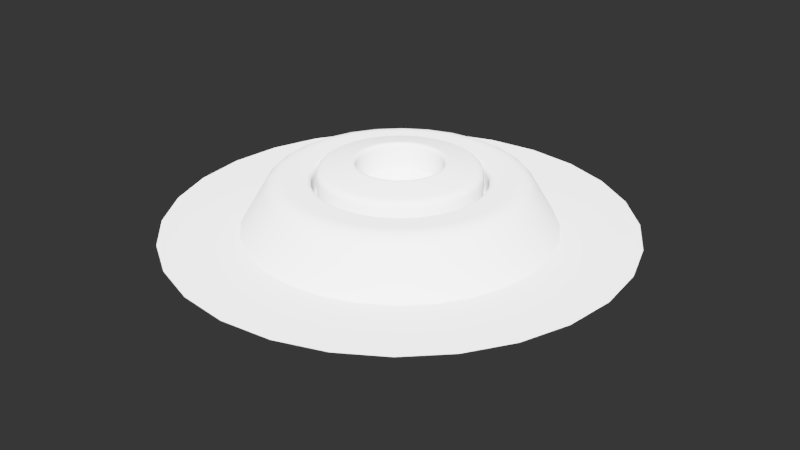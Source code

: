 # Source: 021.blend  (saved by Blender 2.79.0; exported with 4.5.12 LTS)
import bpy
from mathutils import Matrix  # noqa: F401  (used for matrix-valued properties, if any)

bpy.ops.wm.read_factory_settings(use_empty=True)
scene = bpy.context.scene
scene.name = 'Scene'

# ---- collections
col_collection_1 = bpy.data.collections.new('Collection 1'); scene.collection.children.link(col_collection_1)

# ---- node groups
ng_auto_smooth = bpy.data.node_groups.new('Auto Smooth', 'GeometryNodeTree')
_s = ng_auto_smooth.interface.new_socket(name='Geometry', in_out='OUTPUT', socket_type='NodeSocketGeometry')
_s = ng_auto_smooth.interface.new_socket(name='Geometry', in_out='INPUT', socket_type='NodeSocketGeometry')
_s = ng_auto_smooth.interface.new_socket(name='Angle', in_out='INPUT', socket_type='NodeSocketFloat')
_s.subtype = 'ANGLE'
_s.min_value = 0.0
_s.max_value = 3.142
ng_auto_smooth.is_modifier = True
_N = ng_auto_smooth.nodes; _L = ng_auto_smooth.links
n0 = _N.new('NodeGroupOutput'); n0.name = 'Group Output'; n0.location = (480, -100)
n1 = _N.new('NodeGroupInput'); n1.name = 'Group Input'; n1.location = (-420, -300)
n2 = _N.new('NodeGroupInput'); n2.name = 'Group Input.001'; n2.location = (-60, -100)
n3 = _N.new('GeometryNodeSetShadeSmooth'); n3.name = 'Set Shade Smooth'; n3.location = (120, -100)
n3.domain = 'EDGE'
n4 = _N.new('GeometryNodeSetShadeSmooth'); n4.name = 'Set Shade Smooth.001'; n4.location = (300, -100)
n5 = _N.new('GeometryNodeInputMeshEdgeAngle'); n5.name = 'Edge Angle'; n5.location = (-420, -220)
n6 = _N.new('GeometryNodeInputEdgeSmooth'); n6.name = 'Is Edge Smooth'; n6.location = (-60, -160)
n7 = _N.new('GeometryNodeInputShadeSmooth'); n7.name = 'Is Face Smooth'; n7.location = (-240, -340)
n8 = _N.new('FunctionNodeBooleanMath'); n8.name = 'Boolean Math'; n8.location = (-60, -220)
n9 = _N.new('FunctionNodeCompare'); n9.name = 'Compare'; n9.location = (-240, -180)
n9.operation = 'LESS_EQUAL'
_L.new(n5.outputs[0], n9.inputs[0])
_L.new(n4.outputs[0], n0.inputs[0])
_L.new(n1.outputs[1], n9.inputs[1])
_L.new(n9.outputs[0], n8.inputs[0])
_L.new(n7.outputs[0], n8.inputs[1])
_L.new(n2.outputs[0], n3.inputs[0])
_L.new(n6.outputs[0], n3.inputs[1])
_L.new(n3.outputs[0], n4.inputs[0])
_L.new(n8.outputs[0], n3.inputs[2])
n0.is_active_output = True

# ---- world
world_world = bpy.data.worlds.new('World'); scene.world = world_world
world_world.use_nodes = True; world_world.node_tree.nodes.clear()
_N = world_world.node_tree.nodes; _L = world_world.node_tree.links
n0 = _N.new('ShaderNodeBackground'); n0.name = 'Background'; n0.location = (630, 254)
n0.inputs[0].default_value = (0.003936, 0.003936, 0.003936, 1.0)
n1 = _N.new('ShaderNodeOutputWorld'); n1.name = 'World Output'; n1.location = (890, 246)
_L.new(n0.outputs[0], n1.inputs[0])
n1.is_active_output = True
world_world.color = (0.05088, 0.05088, 0.05088)
world_world.use_sun_shadow = False
world_world.sun_shadow_jitter_overblur = 0.0
world_world.cycles.sampling_method = 'MANUAL'

# ---- meshes
me_plane_151 = bpy.data.meshes.new('Plane.151')
me_plane_151.from_pydata([(-0.7697, -7.573e-06, 0.0), (0.7698, -7.573e-06, 0.0), (5.72e-05, -0.7698, 0.0), (-0.1736, -0.7499, 0.0), (-0.3353, -0.6929, 0.0), (-0.4803, -0.6015, 0.0), (-0.6015, -0.4804, 0.0), (-0.6928, -0.3354, 0.0), (-0.7499, -0.1734, 0.0), (0.75, -0.1734, 0.0), (0.6929, -0.3354, 0.0), (0.6016, -0.4804, 0.0), (0.4804, -0.6015, 0.0), (0.3354, -0.6929, 0.0), (0.1737, -0.7499, 0.0), (5.72e-05, 0.7698, 0.0), (0.1737, 0.7499, 0.0), (0.3354, 0.6929, 0.0), (0.4804, 0.6015, 0.0), (0.6016, 0.4803, 0.0), (0.6929, 0.3354, 0.0), (0.75, 0.1734, 0.0), (-0.7499, 0.1734, 0.0), (-0.6928, 0.3354, 0.0), (-0.6015, 0.4803, 0.0), (-0.4803, 0.6015, 0.0), (-0.3353, 0.6929, 0.0), (-0.1736, 0.7499, 0.0), (5.719e-05, -7.594e-06, 0.0), (0.498, -0.1154, 0.0), (0.5112, -7.468e-06, 0.0), (0.4791, 0.169, 0.0), (-0.05775, 0.5045, 0.0), (-0.5045, 0.05768, 0.0), (0.1157, 0.4979, 0.0), (0.2709, 0.4298, 0.0), (0.3995, 0.319, 0.0), (-0.1691, -0.479, 0.0), (5.718e-05, -0.5111, 0.0), (-0.3189, -0.3994, 0.0), (-0.4297, -0.2709, 0.0), (-0.4979, -0.1154, 0.0), (0.1692, -0.479, 0.0), (0.319, -0.3994, 0.0), (0.4298, -0.2709, 0.0), (-0.46, 0.2227, 0.0), (-0.3592, 0.3592, 0.0), (-0.2227, 0.4601, 0.0), (0.2492, -0.02868, 0.0), (0.217, 0.1207, 0.0), (0.01444, 0.2475, 0.0), (-0.2491, 0.02866, 0.0), (0.1339, 0.2123, 0.0), (-0.04184, -0.2445, 0.0), (-0.1576, -0.1974, 0.0), (-0.2291, -0.09561, 0.0), (0.08385, -0.2366, 0.0), (0.185, -0.1656, 0.0), (-0.2023, 0.1438, 0.0), (-0.11, 0.2273, 0.0)], [], [(30, 29, 9, 1), (31, 30, 1, 21), (32, 15, 27), (33, 22, 0), (32, 34, 16, 15), (34, 35, 17, 16), (35, 18, 17), (35, 36, 19, 18), (36, 31, 20, 19), (31, 21, 20), (38, 37, 3, 2), (37, 4, 3), (37, 39, 5, 4), (39, 40, 6, 5), (40, 7, 6), (40, 41, 8, 7), (42, 14, 13), (43, 42, 13, 12), (44, 43, 12, 11), (44, 11, 10), (29, 44, 10, 9), (41, 33, 0, 8), (33, 45, 23, 22), (45, 46, 24, 23), (46, 25, 24), (46, 47, 26, 25), (47, 32, 27, 26), (42, 38, 2, 14), (48, 29, 30), (49, 48, 30, 31), (50, 34, 32), (50, 52, 35, 34), (52, 49, 36, 35), (49, 31, 36), (53, 37, 38), (53, 54, 39, 37), (54, 55, 40, 39), (55, 41, 40), (57, 56, 42, 43), (57, 43, 44), (48, 57, 44, 29), (55, 51, 33, 41), (51, 58, 45, 33), (58, 46, 45), (58, 59, 47, 46), (59, 50, 32, 47), (56, 53, 38, 42), (28, 48, 49), (28, 52, 50), (28, 49, 52), (28, 54, 53), (28, 55, 54), (28, 56, 57), (28, 57, 48), (28, 51, 55), (28, 58, 51), (28, 59, 58), (28, 50, 59), (28, 53, 56)])
me_plane_151.use_remesh_preserve_volume = False
me_plane_151.use_remesh_preserve_attributes = False
me_plane_151.use_mirror_vertex_groups = False
me_plane_151.update()
me_plane_152 = bpy.data.meshes.new('Plane.152')
me_plane_152.from_pydata([(-0.6988, -2.602e-08, 0.0), (0.6988, 1.159e-08, 0.0), (1.215e-08, -0.6988, 0.0), (-0.1577, -0.6808, 0.0), (-0.3045, -0.629, 0.0), (-0.4361, -0.5461, 0.0), (-0.5461, -0.4361, 0.0), (-0.629, -0.3045, 0.0), (-0.6808, -0.1574, 0.0), (0.6808, -0.1574, 0.0), (0.629, -0.3045, 0.0), (0.5461, -0.4361, 0.0), (0.4361, -0.5461, 0.0), (0.3045, -0.629, 0.0), (0.1577, -0.6808, 0.0), (-4.426e-08, 0.6988, 0.0), (0.1577, 0.6808, 0.0), (0.3045, 0.629, 0.0), (0.4361, 0.5461, 0.0), (0.5461, 0.4361, 0.0), (0.629, 0.3045, 0.0), (0.6808, 0.1574, 0.0), (-0.6808, 0.1574, 0.0), (-0.629, 0.3045, 0.0), (-0.5461, 0.4361, 0.0), (-0.4361, 0.5461, 0.0), (-0.3045, 0.629, 0.0), (-0.1577, 0.6808, 0.0), (-0.2031, -0.4193, 0.0), (-0.2908, -0.3641, 0.0), (-0.4193, -0.2031, 0.0), (-0.4539, -0.1052, 0.0), (0.4193, -0.2031, 0.0), (0.3641, -0.2908, 0.0), (0.2031, 0.4193, 0.0), (0.3641, 0.2908, 0.0), (0.4539, 0.1052, 0.0), (-0.3641, 0.2908, 0.0), (-0.2908, 0.3641, 0.0), (-0.2776, 0.0, 0.1504), (-0.2553, 0.0, 0.1282), (-8.347e-09, -0.2776, 0.1504), (-7.795e-09, -0.2553, 0.1282), (-0.2486, -0.05798, 0.1282), (-0.2703, -0.063, 0.1504), (-0.2297, -0.1114, 0.1282), (-0.2498, -0.1211, 0.1504), (-0.1995, -0.1594, 0.1282), (-0.2169, -0.1733, 0.1504), (-0.1594, -0.1995, 0.1282), (-0.1733, -0.2169, 0.1504), (-0.1114, -0.2297, 0.1282), (-0.1211, -0.2498, 0.1504), (-0.05799, -0.2486, 0.1282), (-0.06301, -0.2703, 0.1504), (0.2776, 0.0, 0.1504), (0.2553, 0.0, 0.1282), (0.05799, -0.2486, 0.1282), (0.06301, -0.2703, 0.1504), (0.1211, -0.2498, 0.1504), (0.1114, -0.2297, 0.1282), (0.1733, -0.2169, 0.1504), (0.1594, -0.1995, 0.1282), (0.2169, -0.1733, 0.1504), (0.1995, -0.1594, 0.1282), (0.2498, -0.1211, 0.1504), (0.2297, -0.1114, 0.1282), (0.2703, -0.063, 0.1504), (0.2486, -0.05798, 0.1282), (1.261e-08, 0.2553, 0.1282), (1.298e-08, 0.2776, 0.1504), (0.2486, 0.05798, 0.1282), (0.2703, 0.063, 0.1504), (0.2297, 0.1114, 0.1282), (0.2498, 0.1211, 0.1504), (0.2169, 0.1733, 0.1504), (0.1995, 0.1594, 0.1282), (0.1594, 0.1995, 0.1282), (0.1733, 0.2169, 0.1504), (0.1114, 0.2297, 0.1282), (0.1211, 0.2498, 0.1504), (0.05799, 0.2486, 0.1282), (0.06301, 0.2703, 0.1504), (-0.05799, 0.2486, 0.1282), (-0.06301, 0.2703, 0.1504), (-0.1114, 0.2297, 0.1282), (-0.1211, 0.2498, 0.1504), (-0.1594, 0.1995, 0.1282), (-0.1733, 0.2169, 0.1504), (-0.1995, 0.1594, 0.1282), (-0.2169, 0.1733, 0.1504), (-0.2297, 0.1114, 0.1282), (-0.2498, 0.1211, 0.1504), (-0.2703, 0.063, 0.1504), (-0.2486, 0.05798, 0.1282), (0.1995, 0.1594, 0.0904), (0.1821, 0.1454, 0.06826), (0.2097, 0.1017, 0.06824), (0.2297, 0.1114, 0.0904), (0.2269, 0.05296, 0.06824), (0.2486, 0.05798, 0.09039), (-7.565e-09, -0.2553, 0.09039), (-6.284e-09, -0.233, 0.06826), (-0.05297, -0.2269, 0.06824), (-0.05799, -0.2486, 0.09039), (-0.1017, -0.2097, 0.06824), (-0.1114, -0.2297, 0.0904), (-0.1454, -0.1821, 0.06825), (-0.1594, -0.1995, 0.0904), (-0.1821, -0.1454, 0.06826), (-0.1995, -0.1594, 0.0904), (-0.2097, -0.1017, 0.06824), (-0.2297, -0.1114, 0.0904), (-0.2269, -0.05296, 0.06824), (-0.2486, -0.05798, 0.09039), (0.1114, -0.2297, 0.0904), (0.1017, -0.2097, 0.06824), (0.05297, -0.2269, 0.06824), (0.05799, -0.2486, 0.09039), (0.1594, -0.1995, 0.0904), (0.1454, -0.1821, 0.06825), (0.1995, -0.1594, 0.0904), (0.1821, -0.1454, 0.06826), (0.2297, -0.1114, 0.0904), (0.2097, -0.1017, 0.06824), (0.2486, -0.05798, 0.09039), (0.2269, -0.05296, 0.06824), (0.2553, 0.0, 0.09038), (0.233, 0.0, 0.06827), (-0.2486, 0.05798, 0.09039), (-0.2269, 0.05296, 0.06824), (-0.2097, 0.1017, 0.06824), (-0.2297, 0.1114, 0.0904), (-0.1821, 0.1454, 0.06826), (-0.1995, 0.1594, 0.0904), (-0.1454, 0.1821, 0.06825), (-0.1594, 0.1995, 0.0904), (-0.1017, 0.2097, 0.06824), (-0.1114, 0.2297, 0.0904), (-0.05297, 0.2269, 0.06824), (-0.05799, 0.2486, 0.09039), (-0.2553, 0.0, 0.09038), (-0.233, 0.0, 0.06827), (1.244e-08, 0.233, 0.06826), (1.284e-08, 0.2553, 0.09039), (0.05297, 0.2269, 0.06824), (0.05799, 0.2486, 0.09039), (0.1017, 0.2097, 0.06824), (0.1114, 0.2297, 0.0904), (0.1454, 0.1821, 0.06825), (0.1594, 0.1995, 0.0904), (0.2301, 0.1116, 0.1343), (0.2312, 0.1121, 0.1394), (0.2332, 0.1131, 0.1435), (0.236, 0.1144, 0.1465), (0.2397, 0.1162, 0.1487), (0.2442, 0.1184, 0.15), (0.249, 0.05807, 0.1343), (0.2503, 0.05836, 0.1394), (0.2524, 0.05885, 0.1435), (0.2554, 0.05955, 0.1465), (0.2594, 0.06046, 0.1487), (0.2643, 0.06161, 0.15), (0.2557, 0.0, 0.1343), (0.257, 0.0, 0.1394), (0.2591, 0.0, 0.1434), (0.2622, 0.0, 0.1465), (0.2663, 0.0, 0.1487), (0.2714, 0.0, 0.15), (0.249, -0.05807, 0.1343), (0.2503, -0.05836, 0.1394), (0.2524, -0.05885, 0.1435), (0.2554, -0.05955, 0.1465), (0.2594, -0.06046, 0.1487), (0.2643, -0.06161, 0.15), (0.2301, -0.1116, 0.1343), (0.2312, -0.1121, 0.1394), (0.2332, -0.1131, 0.1435), (0.236, -0.1144, 0.1465), (0.2397, -0.1162, 0.1487), (0.2442, -0.1184, 0.15), (0.1998, -0.1596, 0.1343), (0.2008, -0.1604, 0.1394), (0.2025, -0.1618, 0.1435), (0.2049, -0.1637, 0.1465), (0.2081, -0.1663, 0.1487), (0.2121, -0.1694, 0.15), (0.1596, -0.1998, 0.1343), (0.1604, -0.2008, 0.1394), (0.1618, -0.2025, 0.1435), (0.1637, -0.2049, 0.1465), (0.1663, -0.2081, 0.1487), (0.1694, -0.2121, 0.15), (0.1116, -0.2301, 0.1343), (0.1121, -0.2312, 0.1394), (0.1131, -0.2332, 0.1435), (0.1144, -0.236, 0.1465), (0.1162, -0.2397, 0.1487), (0.1184, -0.2442, 0.15), (0.05808, -0.249, 0.1343), (0.05837, -0.2503, 0.1394), (0.05886, -0.2524, 0.1435), (0.05956, -0.2554, 0.1465), (0.06048, -0.2594, 0.1487), (0.06163, -0.2643, 0.15), (-7.839e-09, -0.2557, 0.1343), (-7.894e-09, -0.257, 0.1394), (-7.959e-09, -0.2591, 0.1434), (-8.036e-09, -0.2622, 0.1465), (-8.126e-09, -0.2663, 0.1487), (-8.229e-09, -0.2714, 0.15), (-0.05808, -0.249, 0.1343), (-0.05837, -0.2503, 0.1394), (-0.05886, -0.2524, 0.1435), (-0.05956, -0.2554, 0.1465), (-0.06048, -0.2594, 0.1487), (-0.06163, -0.2643, 0.15), (-0.1116, -0.2301, 0.1343), (-0.1121, -0.2312, 0.1394), (-0.1131, -0.2332, 0.1435), (-0.1144, -0.236, 0.1465), (-0.1162, -0.2397, 0.1487), (-0.1184, -0.2442, 0.15), (-0.1596, -0.1998, 0.1343), (-0.1604, -0.2008, 0.1394), (-0.1618, -0.2025, 0.1435), (-0.1637, -0.2049, 0.1465), (-0.1663, -0.2081, 0.1487), (-0.1694, -0.2121, 0.15), (-0.1998, -0.1596, 0.1343), (-0.2008, -0.1604, 0.1394), (-0.2025, -0.1618, 0.1435), (-0.2049, -0.1637, 0.1465), (-0.2081, -0.1663, 0.1487), (-0.2121, -0.1694, 0.15), (-0.2301, -0.1116, 0.1343), (-0.2312, -0.1121, 0.1394), (-0.2332, -0.1131, 0.1435), (-0.236, -0.1144, 0.1465), (-0.2397, -0.1162, 0.1487), (-0.2442, -0.1184, 0.15), (-0.249, -0.05807, 0.1343), (-0.2503, -0.05836, 0.1394), (-0.2524, -0.05885, 0.1435), (-0.2554, -0.05955, 0.1465), (-0.2594, -0.06046, 0.1487), (-0.2643, -0.06161, 0.15), (-0.2557, 0.0, 0.1343), (-0.257, 0.0, 0.1394), (-0.2591, 0.0, 0.1434), (-0.2622, 0.0, 0.1465), (-0.2663, 0.0, 0.1487), (-0.2714, 0.0, 0.15), (-0.249, 0.05807, 0.1343), (-0.2503, 0.05836, 0.1394), (-0.2524, 0.05885, 0.1435), (-0.2554, 0.05955, 0.1465), (-0.2594, 0.06046, 0.1487), (-0.2643, 0.06161, 0.15), (-0.2301, 0.1116, 0.1343), (-0.2312, 0.1121, 0.1394), (-0.2332, 0.1131, 0.1435), (-0.236, 0.1144, 0.1465), (-0.2397, 0.1162, 0.1487), (-0.2442, 0.1184, 0.15), (-0.1998, 0.1596, 0.1343), (-0.2008, 0.1604, 0.1394), (-0.2025, 0.1618, 0.1435), (-0.2049, 0.1637, 0.1465), (-0.2081, 0.1663, 0.1487), (-0.2121, 0.1694, 0.15), (-0.1596, 0.1998, 0.1343), (-0.1604, 0.2008, 0.1394), (-0.1618, 0.2025, 0.1435), (-0.1637, 0.2049, 0.1465), (-0.1663, 0.2081, 0.1487), (-0.1694, 0.2121, 0.15), (-0.1116, 0.2301, 0.1343), (-0.1121, 0.2312, 0.1394), (-0.1131, 0.2332, 0.1435), (-0.1144, 0.236, 0.1465), (-0.1162, 0.2397, 0.1487), (-0.1184, 0.2442, 0.15), (-0.05808, 0.249, 0.1343), (-0.05837, 0.2503, 0.1394), (-0.05886, 0.2524, 0.1435), (-0.05956, 0.2554, 0.1465), (-0.06048, 0.2594, 0.1487), (-0.06163, 0.2643, 0.15), (1.258e-08, 0.2557, 0.1343), (1.258e-08, 0.257, 0.1394), (1.261e-08, 0.2591, 0.1434), (1.266e-08, 0.2622, 0.1465), (1.274e-08, 0.2663, 0.1487), (1.284e-08, 0.2714, 0.15), (0.05808, 0.249, 0.1343), (0.05837, 0.2503, 0.1394), (0.05886, 0.2524, 0.1435), (0.05956, 0.2554, 0.1465), (0.06048, 0.2594, 0.1487), (0.06163, 0.2643, 0.15), (0.1116, 0.2301, 0.1343), (0.1121, 0.2312, 0.1394), (0.1131, 0.2332, 0.1435), (0.1144, 0.236, 0.1465), (0.1162, 0.2397, 0.1487), (0.1184, 0.2442, 0.15), (0.1596, 0.1998, 0.1343), (0.1604, 0.2008, 0.1394), (0.1618, 0.2025, 0.1435), (0.1637, 0.2049, 0.1465), (0.1663, 0.2081, 0.1487), (0.1694, 0.2121, 0.15), (0.1998, 0.1596, 0.1343), (0.2008, 0.1604, 0.1394), (0.2025, 0.1618, 0.1435), (0.2049, 0.1637, 0.1465), (0.2081, 0.1663, 0.1487), (0.2121, 0.1694, 0.15), (0.1991, 0.1591, 0.08429), (0.1981, 0.1583, 0.07923), (0.1964, 0.1569, 0.07518), (0.194, 0.155, 0.07209), (0.1908, 0.1525, 0.06993), (0.1869, 0.1493, 0.06867), (0.1591, 0.1991, 0.08429), (0.1583, 0.1981, 0.07923), (0.1569, 0.1964, 0.07517), (0.155, 0.194, 0.07209), (0.1525, 0.1908, 0.06993), (0.1493, 0.1869, 0.06867), (0.1112, 0.2294, 0.08429), (0.1106, 0.2282, 0.07922), (0.1097, 0.2263, 0.07517), (0.1083, 0.2235, 0.07208), (0.1066, 0.2198, 0.06992), (0.1043, 0.2152, 0.06865), (0.0579, 0.2482, 0.08428), (0.05761, 0.247, 0.07922), (0.05712, 0.2449, 0.07517), (0.05642, 0.2418, 0.07208), (0.0555, 0.2379, 0.06992), (0.05436, 0.2329, 0.06866), (1.227e-08, 0.2549, 0.08428), (1.087e-08, 0.2536, 0.07923), (9.244e-09, 0.2514, 0.07518), (7.988e-09, 0.2483, 0.07209), (7.703e-09, 0.2442, 0.06994), (8.986e-09, 0.2391, 0.06867), (-0.0579, 0.2482, 0.08428), (-0.05761, 0.247, 0.07922), (-0.05712, 0.2449, 0.07517), (-0.05642, 0.2418, 0.07208), (-0.0555, 0.2379, 0.06992), (-0.05436, 0.2329, 0.06866), (-0.1112, 0.2294, 0.08429), (-0.1106, 0.2282, 0.07922), (-0.1097, 0.2263, 0.07517), (-0.1083, 0.2235, 0.07208), (-0.1066, 0.2198, 0.06992), (-0.1043, 0.2152, 0.06865), (-0.1591, 0.1991, 0.08429), (-0.1583, 0.1981, 0.07923), (-0.1569, 0.1964, 0.07517), (-0.155, 0.194, 0.07209), (-0.1525, 0.1908, 0.06993), (-0.1493, 0.1869, 0.06867), (-0.1991, 0.1591, 0.08429), (-0.1981, 0.1583, 0.07923), (-0.1964, 0.1569, 0.07518), (-0.194, 0.155, 0.07209), (-0.1908, 0.1525, 0.06993), (-0.1869, 0.1493, 0.06867), (-0.2294, 0.1112, 0.08429), (-0.2282, 0.1106, 0.07922), (-0.2263, 0.1097, 0.07516), (-0.2235, 0.1083, 0.07207), (-0.2198, 0.1066, 0.06992), (-0.2152, 0.1043, 0.06865), (-0.2482, 0.05788, 0.08428), (-0.247, 0.0576, 0.07922), (-0.2449, 0.05711, 0.07517), (-0.2418, 0.05641, 0.07208), (-0.2379, 0.05549, 0.06992), (-0.2329, 0.05434, 0.06866), (-0.2549, 0.0, 0.08428), (-0.2536, 0.0, 0.07923), (-0.2514, 0.0, 0.07518), (-0.2483, 0.0, 0.0721), (-0.2442, 0.0, 0.06994), (-0.2391, 0.0, 0.06868), (-0.2482, -0.05788, 0.08428), (-0.247, -0.0576, 0.07922), (-0.2449, -0.05711, 0.07517), (-0.2418, -0.05641, 0.07208), (-0.2379, -0.05549, 0.06992), (-0.2329, -0.05434, 0.06866), (-0.2294, -0.1112, 0.08429), (-0.2282, -0.1106, 0.07922), (-0.2263, -0.1097, 0.07516), (-0.2235, -0.1083, 0.07207), (-0.2198, -0.1066, 0.06992), (-0.2152, -0.1043, 0.06865), (-0.1991, -0.1591, 0.08429), (-0.1981, -0.1583, 0.07923), (-0.1964, -0.1569, 0.07518), (-0.194, -0.155, 0.07209), (-0.1908, -0.1525, 0.06993), (-0.1869, -0.1493, 0.06867), (-0.1591, -0.1991, 0.08429), (-0.1583, -0.1981, 0.07923), (-0.1569, -0.1964, 0.07517), (-0.155, -0.194, 0.07209), (-0.1525, -0.1908, 0.06993), (-0.1493, -0.1869, 0.06867), (-0.1112, -0.2294, 0.08429), (-0.1106, -0.2282, 0.07922), (-0.1097, -0.2263, 0.07517), (-0.1083, -0.2235, 0.07208), (-0.1066, -0.2198, 0.06992), (-0.1043, -0.2152, 0.06865), (-0.0579, -0.2482, 0.08428), (-0.05761, -0.247, 0.07922), (-0.05712, -0.2449, 0.07517), (-0.05642, -0.2418, 0.07208), (-0.0555, -0.2379, 0.06992), (-0.05436, -0.2329, 0.06866), (-7.385e-09, -0.2549, 0.08428), (-7.007e-09, -0.2536, 0.07923), (-6.548e-09, -0.2514, 0.07518), (-6.128e-09, -0.2483, 0.07209), (-5.865e-09, -0.2442, 0.06994), (-5.877e-09, -0.2391, 0.06867), (0.0579, -0.2482, 0.08428), (0.05761, -0.247, 0.07922), (0.05712, -0.2449, 0.07517), (0.05642, -0.2418, 0.07208), (0.0555, -0.2379, 0.06992), (0.05436, -0.2329, 0.06866), (0.1112, -0.2294, 0.08429), (0.1106, -0.2282, 0.07922), (0.1097, -0.2263, 0.07517), (0.1083, -0.2235, 0.07208), (0.1066, -0.2198, 0.06992), (0.1043, -0.2152, 0.06865), (0.1591, -0.1991, 0.08429), (0.1583, -0.1981, 0.07923), (0.1569, -0.1964, 0.07517), (0.155, -0.194, 0.07209), (0.1525, -0.1908, 0.06993), (0.1493, -0.1869, 0.06867), (0.1991, -0.1591, 0.08429), (0.1981, -0.1583, 0.07923), (0.1964, -0.1569, 0.07518), (0.194, -0.155, 0.07209), (0.1908, -0.1525, 0.06993), (0.1869, -0.1493, 0.06867), (0.2294, -0.1112, 0.08429), (0.2282, -0.1106, 0.07922), (0.2263, -0.1097, 0.07516), (0.2235, -0.1083, 0.07207), (0.2198, -0.1066, 0.06992), (0.2152, -0.1043, 0.06865), (0.2482, -0.05788, 0.08428), (0.247, -0.0576, 0.07922), (0.2449, -0.05711, 0.07517), (0.2418, -0.05641, 0.07208), (0.2379, -0.05549, 0.06992), (0.2329, -0.05434, 0.06866), (0.2549, 0.0, 0.08428), (0.2536, 0.0, 0.07923), (0.2514, 0.0, 0.07518), (0.2483, 0.0, 0.0721), (0.2442, 0.0, 0.06994), (0.2391, 0.0, 0.06868), (0.2482, 0.05788, 0.08428), (0.247, 0.0576, 0.07922), (0.2449, 0.05711, 0.07517), (0.2418, 0.05641, 0.07208), (0.2379, 0.05549, 0.06992), (0.2329, 0.05434, 0.06866), (0.2294, 0.1112, 0.08429), (0.2282, 0.1106, 0.07922), (0.2263, 0.1097, 0.07516), (0.2235, 0.1083, 0.07207), (0.2198, 0.1066, 0.06992), (0.2152, 0.1043, 0.06865), (-0.3288, -7.562e-07, 0.1537), (-0.466, 1.616e-06, 0.0), (-0.1053, -0.4539, 0.0), (-0.07463, -0.3202, 0.1538), (-0.3641, -0.2908, 0.0), (-0.2569, -0.2052, 0.1538), (-0.2958, -0.1435, 0.1538), (-0.3202, -0.07463, 0.1538), (0.4539, -0.1052, 0.0), (0.3202, -0.07463, 0.1538), (0.2958, -0.1435, 0.1538), (0.1435, -0.2958, 0.1538), (0.2031, -0.4193, 0.0), (0.2908, 0.3641, 0.0), (0.2052, 0.2569, 0.1538), (0.2569, 0.2052, 0.1538), (0.4193, 0.2031, 0.0), (0.2958, 0.1435, 0.1538), (0.3202, 0.07463, 0.1538), (-0.4193, 0.2031, 0.0), (-0.2958, 0.1435, 0.1538), (-0.2569, 0.2052, 0.1538), (-0.2052, 0.2569, 0.1538), (-0.1053, 0.4539, 0.0), (-0.07463, 0.3202, 0.1538), (8.289e-07, -0.3288, 0.1537), (-1.366e-06, -0.466, 0.0), (-0.1435, -0.2958, 0.1538), (-0.2052, -0.2569, 0.1538), (0.1053, -0.4539, 0.0), (0.07463, -0.3202, 0.1538), (0.2052, -0.2569, 0.1538), (0.2908, -0.3641, 0.0), (0.2569, -0.2052, 0.1538), (0.466, -1.598e-06, 0.0), (0.3288, 7.281e-07, 0.1537), (-0.3202, 0.07463, 0.1538), (-0.4539, 0.1052, 0.0), (-0.1435, 0.2958, 0.1538), (-0.2031, 0.4193, 0.0), (1.354e-06, 0.466, 0.0), (-8.093e-07, 0.3288, 0.1537), (0.07463, 0.3202, 0.1538), (0.1053, 0.4539, 0.0), (0.1435, 0.2958, 0.1538), (0.2438, 0.3051, 0.1269), (0.239, 0.2991, 0.1362), (0.2337, 0.2924, 0.1434), (0.2277, 0.2849, 0.1487), (0.221, 0.2766, 0.1522), (0.2135, 0.2673, 0.1538), (0.1704, 0.3514, 0.1269), (0.1671, 0.3445, 0.1362), (0.1633, 0.3368, 0.1434), (0.1591, 0.3282, 0.1487), (0.1545, 0.3185, 0.1522), (0.1493, 0.3078, 0.1538), (0.08857, 0.3804, 0.1269), (0.08685, 0.3729, 0.1362), (0.08493, 0.3646, 0.1434), (0.08277, 0.3552, 0.1487), (0.08035, 0.3448, 0.1522), (0.07765, 0.3331, 0.1538), (-7.004e-07, 0.3906, 0.1269), (-9.252e-07, 0.3829, 0.1361), (-1.066e-06, 0.3743, 0.1434), (-1.124e-06, 0.3647, 0.1487), (-1.1e-06, 0.354, 0.1522), (-9.948e-07, 0.3421, 0.1538), (-0.08857, 0.3804, 0.1269), (-0.08685, 0.3729, 0.1362), (-0.08493, 0.3646, 0.1434), (-0.08277, 0.3552, 0.1487), (-0.08035, 0.3448, 0.1522), (-0.07765, 0.3331, 0.1538), (-0.1704, 0.3514, 0.1269), (-0.1671, 0.3445, 0.1362), (-0.1633, 0.3368, 0.1434), (-0.1591, 0.3282, 0.1487), (-0.1545, 0.3185, 0.1522), (-0.1493, 0.3078, 0.1538), (-0.2438, 0.3051, 0.1269), (-0.239, 0.2991, 0.1362), (-0.2337, 0.2924, 0.1434), (-0.2277, 0.285, 0.1487), (-0.221, 0.2766, 0.1522), (-0.2135, 0.2673, 0.1538), (-0.3051, 0.2438, 0.1269), (-0.2991, 0.239, 0.1362), (-0.2924, 0.2337, 0.1434), (-0.285, 0.2277, 0.1487), (-0.2766, 0.221, 0.1522), (-0.2673, 0.2135, 0.1538), (-0.3514, 0.1704, 0.1269), (-0.3445, 0.1671, 0.1362), (-0.3368, 0.1633, 0.1434), (-0.3282, 0.1591, 0.1488), (-0.3185, 0.1545, 0.1522), (-0.3078, 0.1493, 0.1538), (-0.3804, 0.08856, 0.1269), (-0.3729, 0.08685, 0.1362), (-0.3646, 0.08493, 0.1434), (-0.3552, 0.08277, 0.1487), (-0.3448, 0.08036, 0.1522), (-0.3331, 0.07765, 0.1538), (-0.3906, -4.933e-07, 0.1269), (-0.3829, -7.514e-07, 0.1361), (-0.3743, -9.222e-07, 0.1434), (-0.3647, -1.007e-06, 0.1487), (-0.354, -1.007e-06, 0.1522), (-0.3421, -9.226e-07, 0.1538), (-0.3804, -0.08856, 0.1269), (-0.3729, -0.08685, 0.1362), (-0.3646, -0.08493, 0.1434), (-0.3552, -0.08277, 0.1487), (-0.3448, -0.08036, 0.1522), (-0.3331, -0.07765, 0.1538), (-0.3514, -0.1704, 0.1269), (-0.3445, -0.1671, 0.1362), (-0.3368, -0.1633, 0.1434), (-0.3282, -0.1591, 0.1488), (-0.3185, -0.1545, 0.1522), (-0.3078, -0.1493, 0.1538), (-0.3051, -0.2438, 0.1269), (-0.2991, -0.239, 0.1362), (-0.2924, -0.2337, 0.1434), (-0.285, -0.2277, 0.1487), (-0.2766, -0.221, 0.1522), (-0.2673, -0.2135, 0.1538), (-0.2438, -0.3051, 0.1269), (-0.239, -0.2991, 0.1362), (-0.2337, -0.2924, 0.1434), (-0.2277, -0.285, 0.1487), (-0.221, -0.2766, 0.1522), (-0.2135, -0.2673, 0.1538), (-0.1704, -0.3514, 0.1269), (-0.1671, -0.3445, 0.1362), (-0.1633, -0.3368, 0.1434), (-0.1591, -0.3282, 0.1487), (-0.1545, -0.3185, 0.1522), (-0.1493, -0.3078, 0.1538), (-0.08857, -0.3804, 0.1269), (-0.08685, -0.3729, 0.1362), (-0.08493, -0.3646, 0.1434), (-0.08277, -0.3552, 0.1487), (-0.08035, -0.3448, 0.1522), (-0.07765, -0.3331, 0.1538), (7.115e-07, -0.3906, 0.1269), (9.424e-07, -0.3829, 0.1362), (1.088e-06, -0.3743, 0.1434), (1.148e-06, -0.3647, 0.1487), (1.124e-06, -0.354, 0.1522), (1.018e-06, -0.3421, 0.1538), (0.08857, -0.3804, 0.1269), (0.08685, -0.3729, 0.1362), (0.08493, -0.3646, 0.1434), (0.08277, -0.3552, 0.1487), (0.08035, -0.3448, 0.1522), (0.07765, -0.3331, 0.1538), (0.1704, -0.3514, 0.1269), (0.1671, -0.3445, 0.1362), (0.1633, -0.3368, 0.1434), (0.1591, -0.3282, 0.1487), (0.1545, -0.3185, 0.1522), (0.1493, -0.3078, 0.1538), (0.2438, -0.3051, 0.1269), (0.239, -0.2991, 0.1362), (0.2337, -0.2924, 0.1434), (0.2277, -0.285, 0.1487), (0.221, -0.2766, 0.1522), (0.2135, -0.2673, 0.1538), (0.3051, -0.2438, 0.1269), (0.2991, -0.239, 0.1362), (0.2924, -0.2337, 0.1434), (0.2849, -0.2277, 0.1487), (0.2766, -0.221, 0.1522), (0.2673, -0.2135, 0.1538), (0.3514, -0.1704, 0.1269), (0.3445, -0.1671, 0.1362), (0.3368, -0.1633, 0.1434), (0.3282, -0.1591, 0.1488), (0.3185, -0.1545, 0.1522), (0.3078, -0.1493, 0.1538), (0.3804, -0.08856, 0.1269), (0.3729, -0.08685, 0.1362), (0.3646, -0.08493, 0.1434), (0.3552, -0.08277, 0.1487), (0.3448, -0.08036, 0.1522), (0.3331, -0.07765, 0.1538), (0.3906, 4.753e-07, 0.1269), (0.3829, 7.238e-07, 0.1361), (0.3743, 8.881e-07, 0.1434), (0.3647, 9.695e-07, 0.1487), (0.354, 9.692e-07, 0.1522), (0.3421, 8.884e-07, 0.1538), (0.3804, 0.08856, 0.1269), (0.3729, 0.08685, 0.1362), (0.3646, 0.08493, 0.1434), (0.3552, 0.08277, 0.1487), (0.3448, 0.08036, 0.1522), (0.3331, 0.07765, 0.1538), (0.3514, 0.1704, 0.1269), (0.3445, 0.1671, 0.1362), (0.3368, 0.1633, 0.1434), (0.3282, 0.1591, 0.1488), (0.3185, 0.1545, 0.1522), (0.3078, 0.1493, 0.1538), (0.3051, 0.2438, 0.1269), (0.2991, 0.239, 0.1362), (0.2924, 0.2337, 0.1434), (0.285, 0.2277, 0.1487), (0.2766, 0.221, 0.1522), (0.2673, 0.2135, 0.1538)], [], [(34, 500, 18, 17), (28, 29, 5, 4), (31, 488, 0, 8), (500, 35, 19, 18), (35, 503, 20, 19), (524, 506, 23, 22), (530, 34, 17, 16), (29, 491, 6, 5), (491, 30, 7, 6), (30, 31, 8, 7), (495, 32, 10, 9), (521, 495, 9, 1), (32, 33, 11, 10), (510, 527, 15, 27), (499, 516, 14, 13), (519, 499, 13, 12), (33, 519, 12, 11), (37, 38, 25, 24), (38, 526, 26, 25), (526, 510, 27, 26), (506, 37, 24, 23), (527, 530, 16, 15), (503, 36, 21, 20), (488, 524, 22, 0), (489, 28, 4, 3), (516, 513, 2, 14), (513, 489, 3, 2), (88, 86, 525, 509), (58, 41, 512, 517), (86, 84, 511, 525), (82, 80, 531, 529), (36, 521, 1, 21), (93, 92, 507, 523), (39, 93, 523, 487), (67, 65, 497, 496), (50, 48, 492, 515), (63, 61, 518, 520), (41, 54, 490, 512), (52, 50, 515, 514), (59, 58, 517, 498), (61, 59, 498, 518), (70, 82, 529, 528), (65, 63, 520, 497), (55, 67, 496, 522), (72, 55, 522, 505), (74, 72, 505, 504), (80, 78, 501, 531), (57, 60, 115, 118), (76, 77, 150, 95), (73, 76, 95, 98), (42, 57, 118, 101), (51, 53, 104, 106), (49, 51, 106, 108), (47, 49, 108, 110), (45, 47, 110, 112), (60, 62, 119, 115), (62, 64, 121, 119), (64, 66, 123, 121), (66, 68, 125, 123), (69, 83, 140, 144), (56, 71, 100, 127), (142, 113, 111, 109, 107, 105, 103, 102, 117, 116, 120, 122, 124, 126, 128, 99, 97, 96, 149, 147, 145, 143, 139, 137, 135, 133, 131, 130), (91, 94, 129, 132), (89, 91, 132, 134), (87, 89, 134, 136), (85, 87, 136, 138), (68, 56, 127, 125), (40, 43, 114, 141), (53, 42, 101, 104), (81, 69, 144, 146), (43, 45, 112, 114), (83, 85, 138, 140), (79, 81, 146, 148), (77, 79, 148, 150), (90, 88, 509, 508), (54, 52, 514, 490), (48, 46, 493, 492), (84, 70, 528, 511), (46, 44, 494, 493), (92, 90, 508, 507), (78, 75, 502, 501), (71, 73, 98, 100), (75, 74, 504, 502), (174, 180, 65, 67), (173, 179, 180, 174), (172, 178, 179, 173), (171, 177, 178, 172), (170, 176, 177, 171), (169, 175, 176, 170), (68, 66, 175, 169), (168, 174, 67, 55), (167, 173, 174, 168), (166, 172, 173, 167), (165, 171, 172, 166), (164, 170, 171, 165), (163, 169, 170, 164), (56, 68, 169, 163), (162, 168, 55, 72), (161, 167, 168, 162), (160, 166, 167, 161), (159, 165, 166, 160), (158, 164, 165, 159), (157, 163, 164, 158), (71, 56, 163, 157), (156, 162, 72, 74), (155, 161, 162, 156), (154, 160, 161, 155), (153, 159, 160, 154), (152, 158, 159, 153), (151, 157, 158, 152), (73, 71, 157, 151), (342, 348, 143, 145), (341, 347, 348, 342), (340, 346, 347, 341), (339, 345, 346, 340), (338, 344, 345, 339), (337, 343, 344, 338), (146, 144, 343, 337), (336, 342, 145, 147), (335, 341, 342, 336), (334, 340, 341, 335), (333, 339, 340, 334), (332, 338, 339, 333), (331, 337, 338, 332), (148, 146, 337, 331), (330, 336, 147, 149), (329, 335, 336, 330), (328, 334, 335, 329), (327, 333, 334, 328), (326, 332, 333, 327), (325, 331, 332, 326), (150, 148, 331, 325), (324, 330, 149, 96), (323, 329, 330, 324), (322, 328, 329, 323), (321, 327, 328, 322), (320, 326, 327, 321), (319, 325, 326, 320), (95, 150, 325, 319), (94, 40, 141, 129), (66, 64, 181, 175), (175, 181, 182, 176), (176, 182, 183, 177), (177, 183, 184, 178), (178, 184, 185, 179), (179, 185, 186, 180), (180, 186, 63, 65), (64, 62, 187, 181), (181, 187, 188, 182), (182, 188, 189, 183), (183, 189, 190, 184), (184, 190, 191, 185), (185, 191, 192, 186), (186, 192, 61, 63), (62, 60, 193, 187), (187, 193, 194, 188), (188, 194, 195, 189), (189, 195, 196, 190), (190, 196, 197, 191), (191, 197, 198, 192), (192, 198, 59, 61), (60, 57, 199, 193), (193, 199, 200, 194), (194, 200, 201, 195), (195, 201, 202, 196), (196, 202, 203, 197), (197, 203, 204, 198), (198, 204, 58, 59), (57, 42, 205, 199), (199, 205, 206, 200), (200, 206, 207, 201), (201, 207, 208, 202), (202, 208, 209, 203), (203, 209, 210, 204), (204, 210, 41, 58), (42, 53, 211, 205), (205, 211, 212, 206), (206, 212, 213, 207), (207, 213, 214, 208), (208, 214, 215, 209), (209, 215, 216, 210), (210, 216, 54, 41), (53, 51, 217, 211), (211, 217, 218, 212), (212, 218, 219, 213), (213, 219, 220, 214), (214, 220, 221, 215), (215, 221, 222, 216), (216, 222, 52, 54), (51, 49, 223, 217), (217, 223, 224, 218), (218, 224, 225, 219), (219, 225, 226, 220), (220, 226, 227, 221), (221, 227, 228, 222), (222, 228, 50, 52), (49, 47, 229, 223), (223, 229, 230, 224), (224, 230, 231, 225), (225, 231, 232, 226), (226, 232, 233, 227), (227, 233, 234, 228), (228, 234, 48, 50), (47, 45, 235, 229), (229, 235, 236, 230), (230, 236, 237, 231), (231, 237, 238, 232), (232, 238, 239, 233), (233, 239, 240, 234), (234, 240, 46, 48), (45, 43, 241, 235), (235, 241, 242, 236), (236, 242, 243, 237), (237, 243, 244, 238), (238, 244, 245, 239), (239, 245, 246, 240), (240, 246, 44, 46), (43, 40, 247, 241), (241, 247, 248, 242), (242, 248, 249, 243), (243, 249, 250, 244), (244, 250, 251, 245), (245, 251, 252, 246), (246, 252, 39, 44), (40, 94, 253, 247), (247, 253, 254, 248), (248, 254, 255, 249), (249, 255, 256, 250), (250, 256, 257, 251), (251, 257, 258, 252), (252, 258, 93, 39), (94, 91, 259, 253), (253, 259, 260, 254), (254, 260, 261, 255), (255, 261, 262, 256), (256, 262, 263, 257), (257, 263, 264, 258), (258, 264, 92, 93), (91, 89, 265, 259), (259, 265, 266, 260), (260, 266, 267, 261), (261, 267, 268, 262), (262, 268, 269, 263), (263, 269, 270, 264), (264, 270, 90, 92), (89, 87, 271, 265), (265, 271, 272, 266), (266, 272, 273, 267), (267, 273, 274, 268), (268, 274, 275, 269), (269, 275, 276, 270), (270, 276, 88, 90), (87, 85, 277, 271), (271, 277, 278, 272), (272, 278, 279, 273), (273, 279, 280, 274), (274, 280, 281, 275), (275, 281, 282, 276), (276, 282, 86, 88), (85, 83, 283, 277), (277, 283, 284, 278), (278, 284, 285, 279), (279, 285, 286, 280), (280, 286, 287, 281), (281, 287, 288, 282), (282, 288, 84, 86), (83, 69, 289, 283), (283, 289, 290, 284), (284, 290, 291, 285), (285, 291, 292, 286), (286, 292, 293, 287), (287, 293, 294, 288), (288, 294, 70, 84), (69, 81, 295, 289), (289, 295, 296, 290), (290, 296, 297, 291), (291, 297, 298, 292), (292, 298, 299, 293), (293, 299, 300, 294), (294, 300, 82, 70), (81, 79, 301, 295), (295, 301, 302, 296), (296, 302, 303, 297), (297, 303, 304, 298), (298, 304, 305, 299), (299, 305, 306, 300), (300, 306, 80, 82), (79, 77, 307, 301), (301, 307, 308, 302), (302, 308, 309, 303), (303, 309, 310, 304), (304, 310, 311, 305), (305, 311, 312, 306), (306, 312, 78, 80), (77, 76, 313, 307), (307, 313, 314, 308), (308, 314, 315, 309), (309, 315, 316, 310), (310, 316, 317, 311), (311, 317, 318, 312), (312, 318, 75, 78), (73, 151, 313, 76), (151, 152, 314, 313), (152, 153, 315, 314), (153, 154, 316, 315), (154, 155, 317, 316), (155, 156, 318, 317), (156, 74, 75, 318), (144, 140, 349, 343), (343, 349, 350, 344), (344, 350, 351, 345), (345, 351, 352, 346), (346, 352, 353, 347), (347, 353, 354, 348), (348, 354, 139, 143), (140, 138, 355, 349), (349, 355, 356, 350), (350, 356, 357, 351), (351, 357, 358, 352), (352, 358, 359, 353), (353, 359, 360, 354), (354, 360, 137, 139), (138, 136, 361, 355), (355, 361, 362, 356), (356, 362, 363, 357), (357, 363, 364, 358), (358, 364, 365, 359), (359, 365, 366, 360), (360, 366, 135, 137), (136, 134, 367, 361), (361, 367, 368, 362), (362, 368, 369, 363), (363, 369, 370, 364), (364, 370, 371, 365), (365, 371, 372, 366), (366, 372, 133, 135), (134, 132, 373, 367), (367, 373, 374, 368), (368, 374, 375, 369), (369, 375, 376, 370), (370, 376, 377, 371), (371, 377, 378, 372), (372, 378, 131, 133), (132, 129, 379, 373), (373, 379, 380, 374), (374, 380, 381, 375), (375, 381, 382, 376), (376, 382, 383, 377), (377, 383, 384, 378), (378, 384, 130, 131), (129, 141, 385, 379), (379, 385, 386, 380), (380, 386, 387, 381), (381, 387, 388, 382), (382, 388, 389, 383), (383, 389, 390, 384), (384, 390, 142, 130), (141, 114, 391, 385), (385, 391, 392, 386), (386, 392, 393, 387), (387, 393, 394, 388), (388, 394, 395, 389), (389, 395, 396, 390), (390, 396, 113, 142), (114, 112, 397, 391), (391, 397, 398, 392), (392, 398, 399, 393), (393, 399, 400, 394), (394, 400, 401, 395), (395, 401, 402, 396), (396, 402, 111, 113), (112, 110, 403, 397), (397, 403, 404, 398), (398, 404, 405, 399), (399, 405, 406, 400), (400, 406, 407, 401), (401, 407, 408, 402), (402, 408, 109, 111), (110, 108, 409, 403), (403, 409, 410, 404), (404, 410, 411, 405), (405, 411, 412, 406), (406, 412, 413, 407), (407, 413, 414, 408), (408, 414, 107, 109), (108, 106, 415, 409), (409, 415, 416, 410), (410, 416, 417, 411), (411, 417, 418, 412), (412, 418, 419, 413), (413, 419, 420, 414), (414, 420, 105, 107), (106, 104, 421, 415), (415, 421, 422, 416), (416, 422, 423, 417), (417, 423, 424, 418), (418, 424, 425, 419), (419, 425, 426, 420), (420, 426, 103, 105), (104, 101, 427, 421), (421, 427, 428, 422), (422, 428, 429, 423), (423, 429, 430, 424), (424, 430, 431, 425), (425, 431, 432, 426), (426, 432, 102, 103), (101, 118, 433, 427), (427, 433, 434, 428), (428, 434, 435, 429), (429, 435, 436, 430), (430, 436, 437, 431), (431, 437, 438, 432), (432, 438, 117, 102), (118, 115, 439, 433), (433, 439, 440, 434), (434, 440, 441, 435), (435, 441, 442, 436), (436, 442, 443, 437), (437, 443, 444, 438), (438, 444, 116, 117), (115, 119, 445, 439), (439, 445, 446, 440), (440, 446, 447, 441), (441, 447, 448, 442), (442, 448, 449, 443), (443, 449, 450, 444), (444, 450, 120, 116), (119, 121, 451, 445), (445, 451, 452, 446), (446, 452, 453, 447), (447, 453, 454, 448), (448, 454, 455, 449), (449, 455, 456, 450), (450, 456, 122, 120), (121, 123, 457, 451), (451, 457, 458, 452), (452, 458, 459, 453), (453, 459, 460, 454), (454, 460, 461, 455), (455, 461, 462, 456), (456, 462, 124, 122), (123, 125, 463, 457), (457, 463, 464, 458), (458, 464, 465, 459), (459, 465, 466, 460), (460, 466, 467, 461), (461, 467, 468, 462), (462, 468, 126, 124), (125, 127, 469, 463), (463, 469, 470, 464), (464, 470, 471, 465), (465, 471, 472, 466), (466, 472, 473, 467), (467, 473, 474, 468), (468, 474, 128, 126), (127, 100, 475, 469), (469, 475, 476, 470), (470, 476, 477, 471), (471, 477, 478, 472), (472, 478, 479, 473), (473, 479, 480, 474), (474, 480, 99, 128), (100, 98, 481, 475), (475, 481, 482, 476), (476, 482, 483, 477), (477, 483, 484, 478), (478, 484, 485, 479), (479, 485, 486, 480), (480, 486, 97, 99), (95, 319, 481, 98), (319, 320, 482, 481), (320, 321, 483, 482), (321, 322, 484, 483), (322, 323, 485, 484), (323, 324, 486, 485), (324, 96, 97, 486), (555, 561, 511, 528), (554, 560, 561, 555), (553, 559, 560, 554), (552, 558, 559, 553), (551, 557, 558, 552), (550, 556, 557, 551), (527, 510, 556, 550), (549, 555, 528, 529), (548, 554, 555, 549), (547, 553, 554, 548), (546, 552, 553, 547), (545, 551, 552, 546), (544, 550, 551, 545), (530, 527, 550, 544), (543, 549, 529, 531), (542, 548, 549, 543), (541, 547, 548, 542), (540, 546, 547, 541), (539, 545, 546, 540), (538, 544, 545, 539), (34, 530, 544, 538), (537, 543, 531, 501), (536, 542, 543, 537), (535, 541, 542, 536), (534, 540, 541, 535), (533, 539, 540, 534), (532, 538, 539, 533), (500, 34, 538, 532), (44, 39, 487, 494), (510, 526, 562, 556), (556, 562, 563, 557), (557, 563, 564, 558), (558, 564, 565, 559), (559, 565, 566, 560), (560, 566, 567, 561), (561, 567, 525, 511), (526, 38, 568, 562), (562, 568, 569, 563), (563, 569, 570, 564), (564, 570, 571, 565), (565, 571, 572, 566), (566, 572, 573, 567), (567, 573, 509, 525), (38, 37, 574, 568), (568, 574, 575, 569), (569, 575, 576, 570), (570, 576, 577, 571), (571, 577, 578, 572), (572, 578, 579, 573), (573, 579, 508, 509), (37, 506, 580, 574), (574, 580, 581, 575), (575, 581, 582, 576), (576, 582, 583, 577), (577, 583, 584, 578), (578, 584, 585, 579), (579, 585, 507, 508), (506, 524, 586, 580), (580, 586, 587, 581), (581, 587, 588, 582), (582, 588, 589, 583), (583, 589, 590, 584), (584, 590, 591, 585), (585, 591, 523, 507), (524, 488, 592, 586), (586, 592, 593, 587), (587, 593, 594, 588), (588, 594, 595, 589), (589, 595, 596, 590), (590, 596, 597, 591), (591, 597, 487, 523), (488, 31, 598, 592), (592, 598, 599, 593), (593, 599, 600, 594), (594, 600, 601, 595), (595, 601, 602, 596), (596, 602, 603, 597), (597, 603, 494, 487), (31, 30, 604, 598), (598, 604, 605, 599), (599, 605, 606, 600), (600, 606, 607, 601), (601, 607, 608, 602), (602, 608, 609, 603), (603, 609, 493, 494), (30, 491, 610, 604), (604, 610, 611, 605), (605, 611, 612, 606), (606, 612, 613, 607), (607, 613, 614, 608), (608, 614, 615, 609), (609, 615, 492, 493), (491, 29, 616, 610), (610, 616, 617, 611), (611, 617, 618, 612), (612, 618, 619, 613), (613, 619, 620, 614), (614, 620, 621, 615), (615, 621, 515, 492), (29, 28, 622, 616), (616, 622, 623, 617), (617, 623, 624, 618), (618, 624, 625, 619), (619, 625, 626, 620), (620, 626, 627, 621), (621, 627, 514, 515), (28, 489, 628, 622), (622, 628, 629, 623), (623, 629, 630, 624), (624, 630, 631, 625), (625, 631, 632, 626), (626, 632, 633, 627), (627, 633, 490, 514), (489, 513, 634, 628), (628, 634, 635, 629), (629, 635, 636, 630), (630, 636, 637, 631), (631, 637, 638, 632), (632, 638, 639, 633), (633, 639, 512, 490), (513, 516, 640, 634), (634, 640, 641, 635), (635, 641, 642, 636), (636, 642, 643, 637), (637, 643, 644, 638), (638, 644, 645, 639), (639, 645, 517, 512), (516, 499, 646, 640), (640, 646, 647, 641), (641, 647, 648, 642), (642, 648, 649, 643), (643, 649, 650, 644), (644, 650, 651, 645), (645, 651, 498, 517), (499, 519, 652, 646), (646, 652, 653, 647), (647, 653, 654, 648), (648, 654, 655, 649), (649, 655, 656, 650), (650, 656, 657, 651), (651, 657, 518, 498), (519, 33, 658, 652), (652, 658, 659, 653), (653, 659, 660, 654), (654, 660, 661, 655), (655, 661, 662, 656), (656, 662, 663, 657), (657, 663, 520, 518), (33, 32, 664, 658), (658, 664, 665, 659), (659, 665, 666, 660), (660, 666, 667, 661), (661, 667, 668, 662), (662, 668, 669, 663), (663, 669, 497, 520), (32, 495, 670, 664), (664, 670, 671, 665), (665, 671, 672, 666), (666, 672, 673, 667), (667, 673, 674, 668), (668, 674, 675, 669), (669, 675, 496, 497), (495, 521, 676, 670), (670, 676, 677, 671), (671, 677, 678, 672), (672, 678, 679, 673), (673, 679, 680, 674), (674, 680, 681, 675), (675, 681, 522, 496), (521, 36, 682, 676), (676, 682, 683, 677), (677, 683, 684, 678), (678, 684, 685, 679), (679, 685, 686, 680), (680, 686, 687, 681), (681, 687, 505, 522), (36, 503, 688, 682), (682, 688, 689, 683), (683, 689, 690, 684), (684, 690, 691, 685), (685, 691, 692, 686), (686, 692, 693, 687), (687, 693, 504, 505), (503, 35, 694, 688), (688, 694, 695, 689), (689, 695, 696, 690), (690, 696, 697, 691), (691, 697, 698, 692), (692, 698, 699, 693), (693, 699, 502, 504), (500, 532, 694, 35), (532, 533, 695, 694), (533, 534, 696, 695), (534, 535, 697, 696), (535, 536, 698, 697), (536, 537, 699, 698), (537, 501, 502, 699)])
me_plane_152.polygons.foreach_set('use_smooth', [True] * 673)
_k = set([(28, 29), (28, 489), (29, 491), (30, 31), (30, 491), (31, 488), (32, 33), (32, 495), (33, 519), (34, 500), (34, 530), (35, 500), (35, 503), (36, 503), (36, 521), (37, 38), (37, 506), (38, 526), (488, 524), (489, 513), (495, 521), (499, 516), (499, 519), (506, 524), (510, 526), (510, 527), (513, 516), (527, 530)])
me_plane_152.attributes.new('sharp_edge', 'BOOLEAN', 'EDGE').data.foreach_set('value', [ (min(e.vertices), max(e.vertices)) in _k for e in me_plane_152.edges])
me_plane_152.use_remesh_preserve_volume = False
me_plane_152.use_remesh_preserve_attributes = False
me_plane_152.use_mirror_vertex_groups = False
me_plane_152.update()
me_plane_153 = bpy.data.meshes.new('Plane.153')
me_plane_153.from_pydata([(-0.2403, 0.0, -0.1683), (-9.525e-09, -0.2403, -0.1683), (-0.234, -0.05449, -0.1683), (-0.2162, -0.1048, -0.1683), (-0.1877, -0.15, -0.1683), (-0.15, -0.1877, -0.1683), (-0.1048, -0.2162, -0.1683), (-0.05449, -0.234, -0.1683), (0.2403, 0.0, -0.1683), (0.05449, -0.234, -0.1683), (0.1048, -0.2162, -0.1683), (0.15, -0.1877, -0.1683), (0.1877, -0.15, -0.1683), (0.2162, -0.1048, -0.1683), (0.234, -0.05449, -0.1683), (7.999e-09, 0.2403, -0.1683), (0.234, 0.05449, -0.1683), (0.2162, 0.1048, -0.1683), (0.1877, 0.15, -0.1683), (0.15, 0.1877, -0.1683), (0.1048, 0.2162, -0.1683), (0.05449, 0.234, -0.1683), (-0.05449, 0.234, -0.1683), (-0.1048, 0.2162, -0.1683), (-0.15, 0.1877, -0.1683), (-0.1877, 0.15, -0.1683), (-0.2162, 0.1048, -0.1683), (-0.234, 0.05449, -0.1683), (9.96e-09, 0.1444, 0.04171), (8.823e-09, 0.1266, 0.02806), (0.02885, 0.1233, 0.02806), (0.03286, 0.1406, 0.04171), (0.05527, 0.114, 0.02806), (0.06302, 0.13, 0.04171), (0.07906, 0.09896, 0.02806), (0.09016, 0.1128, 0.04171), (0.09896, 0.07907, 0.02806), (0.1128, 0.09016, 0.04171), (0.114, 0.05527, 0.02806), (0.13, 0.06302, 0.04171), (0.1233, 0.02885, 0.02806), (0.1406, 0.03286, 0.04171), (-2e-09, -0.1444, 0.04171), (-2.204e-09, -0.1266, 0.02806), (-0.02885, -0.1233, 0.02806), (-0.03286, -0.1406, 0.04171), (-0.05527, -0.114, 0.02806), (-0.06302, -0.13, 0.04171), (-0.07906, -0.09896, 0.02806), (-0.09016, -0.1128, 0.04171), (-0.09896, -0.07907, 0.02806), (-0.1128, -0.09016, 0.04171), (-0.114, -0.05527, 0.02806), (-0.13, -0.06302, 0.04171), (-0.1233, -0.02885, 0.02806), (-0.1406, -0.03286, 0.04171), (0.06302, -0.13, 0.04171), (0.05527, -0.114, 0.02806), (0.02885, -0.1233, 0.02806), (0.03286, -0.1406, 0.04171), (0.09016, -0.1128, 0.04171), (0.07906, -0.09896, 0.02806), (0.1128, -0.09016, 0.04171), (0.09896, -0.07907, 0.02806), (0.13, -0.06302, 0.04171), (0.114, -0.05527, 0.02806), (0.1406, -0.03286, 0.04171), (0.1233, -0.02885, 0.02806), (0.1444, 0.0, 0.04171), (0.1266, 0.0, 0.02806), (-0.1406, 0.03286, 0.04171), (-0.1233, 0.02885, 0.02806), (-0.114, 0.05527, 0.02806), (-0.13, 0.06302, 0.04171), (-0.09896, 0.07907, 0.02806), (-0.1128, 0.09016, 0.04171), (-0.07906, 0.09896, 0.02806), (-0.09016, 0.1128, 0.04171), (-0.05527, 0.114, 0.02806), (-0.06302, 0.13, 0.04171), (-0.02885, 0.1233, 0.02806), (-0.03286, 0.1406, 0.04171), (-0.1444, 0.0, 0.04171), (-0.1266, 0.0, 0.02806), (1.239e-08, 0.2403, 0.002841), (1.239e-08, 0.2203, 0.02849), (0.04999, 0.2146, 0.02849), (0.05449, 0.234, 0.002841), (0.09614, 0.1983, 0.02849), (0.1048, 0.2162, 0.002841), (0.1375, 0.1721, 0.02849), (0.15, 0.1877, 0.002841), (0.1721, 0.1375, 0.02849), (0.1877, 0.15, 0.002841), (0.1983, 0.09614, 0.02849), (0.2162, 0.1048, 0.002841), (0.2146, 0.05, 0.02849), (0.234, 0.05449, 0.002841), (-5.138e-09, -0.2403, 0.002841), (-4.09e-09, -0.2203, 0.02849), (-0.04999, -0.2146, 0.02849), (-0.05449, -0.234, 0.002841), (-0.09614, -0.1983, 0.02849), (-0.1048, -0.2162, 0.002841), (-0.1375, -0.1721, 0.02849), (-0.15, -0.1877, 0.002841), (-0.1721, -0.1375, 0.02849), (-0.1877, -0.15, 0.002841), (-0.1983, -0.09614, 0.02849), (-0.2162, -0.1048, 0.002841), (-0.2146, -0.05, 0.02849), (-0.234, -0.05449, 0.002841), (0.1048, -0.2162, 0.002841), (0.09614, -0.1983, 0.02849), (0.04999, -0.2146, 0.02849), (0.05449, -0.234, 0.002841), (0.15, -0.1877, 0.002841), (0.1375, -0.1721, 0.02849), (0.1877, -0.15, 0.002841), (0.1721, -0.1375, 0.02849), (0.2162, -0.1048, 0.002841), (0.1983, -0.09614, 0.02849), (0.234, -0.05449, 0.002841), (0.2146, -0.05, 0.02849), (0.2403, 0.0, 0.002841), (0.2203, 0.0, 0.02849), (-0.234, 0.05449, 0.002841), (-0.2146, 0.05, 0.02849), (-0.1983, 0.09614, 0.02849), (-0.2162, 0.1048, 0.002841), (-0.1721, 0.1375, 0.02849), (-0.1877, 0.15, 0.002841), (-0.1375, 0.1721, 0.02849), (-0.15, 0.1877, 0.002841), (-0.09614, 0.1983, 0.02849), (-0.1048, 0.2162, 0.002841), (-0.04999, 0.2146, 0.02849), (-0.05449, 0.234, 0.002841), (-0.2403, 0.0, 0.002841), (-0.2203, 0.0, 0.02849), (1.252e-08, 0.2399, 0.008585), (1.261e-08, 0.2388, 0.01356), (1.266e-08, 0.2368, 0.01781), (1.266e-08, 0.234, 0.02139), (1.261e-08, 0.2304, 0.02433), (1.252e-08, 0.2258, 0.02668), (-0.0544, 0.2336, 0.008585), (-0.05415, 0.2325, 0.01356), (-0.05371, 0.2306, 0.01781), (-0.05308, 0.2279, 0.02139), (-0.05226, 0.2244, 0.02433), (-0.05123, 0.2199, 0.02668), (-0.1047, 0.2159, 0.008585), (-0.1042, 0.2148, 0.01356), (-0.1033, 0.2131, 0.01781), (-0.1021, 0.2106, 0.02139), (-0.1005, 0.2073, 0.02433), (-0.09853, 0.2032, 0.02668), (-0.1497, 0.1874, 0.008585), (-0.149, 0.1865, 0.01356), (-0.1478, 0.185, 0.01781), (-0.1461, 0.1828, 0.02139), (-0.1438, 0.18, 0.02433), (-0.141, 0.1764, 0.02668), (-0.1874, 0.1497, 0.008585), (-0.1865, 0.149, 0.01356), (-0.185, 0.1478, 0.01781), (-0.1828, 0.1461, 0.02139), (-0.18, 0.1438, 0.02433), (-0.1764, 0.141, 0.02668), (-0.2159, 0.1047, 0.008585), (-0.2148, 0.1042, 0.01356), (-0.2131, 0.1033, 0.01781), (-0.2106, 0.1021, 0.02139), (-0.2073, 0.1005, 0.02433), (-0.2032, 0.09854, 0.02668), (-0.2336, 0.0544, 0.008585), (-0.2325, 0.05415, 0.01356), (-0.2306, 0.05371, 0.01781), (-0.2279, 0.05308, 0.02139), (-0.2244, 0.05226, 0.02433), (-0.2199, 0.05123, 0.02668), (-0.2399, 0.0, 0.008585), (-0.2388, 0.0, 0.01356), (-0.2368, 0.0, 0.01781), (-0.234, 0.0, 0.02139), (-0.2304, 0.0, 0.02433), (-0.2258, 0.0, 0.02668), (-0.2336, -0.0544, 0.008585), (-0.2325, -0.05415, 0.01356), (-0.2306, -0.05371, 0.01781), (-0.2279, -0.05308, 0.02139), (-0.2244, -0.05226, 0.02433), (-0.2199, -0.05123, 0.02668), (-0.2159, -0.1047, 0.008585), (-0.2148, -0.1042, 0.01356), (-0.2131, -0.1033, 0.01781), (-0.2106, -0.1021, 0.02139), (-0.2073, -0.1005, 0.02433), (-0.2032, -0.09854, 0.02668), (-0.1874, -0.1497, 0.008585), (-0.1865, -0.149, 0.01356), (-0.185, -0.1478, 0.01781), (-0.1828, -0.1461, 0.02139), (-0.18, -0.1438, 0.02433), (-0.1764, -0.141, 0.02668), (-0.1497, -0.1874, 0.008585), (-0.149, -0.1865, 0.01356), (-0.1478, -0.185, 0.01781), (-0.1461, -0.1828, 0.02139), (-0.1438, -0.18, 0.02433), (-0.141, -0.1764, 0.02668), (-0.1047, -0.2159, 0.008585), (-0.1042, -0.2148, 0.01356), (-0.1033, -0.2131, 0.01781), (-0.1021, -0.2106, 0.02139), (-0.1005, -0.2073, 0.02433), (-0.09853, -0.2032, 0.02668), (-0.0544, -0.2336, 0.008585), (-0.05415, -0.2325, 0.01356), (-0.05371, -0.2306, 0.01781), (-0.05308, -0.2279, 0.02139), (-0.05226, -0.2244, 0.02433), (-0.05123, -0.2199, 0.02668), (-4.983e-09, -0.2399, 0.008585), (-4.833e-09, -0.2388, 0.01356), (-4.686e-09, -0.2368, 0.01781), (-4.54e-09, -0.234, 0.02139), (-4.393e-09, -0.2304, 0.02433), (-4.244e-09, -0.2258, 0.02668), (0.0544, -0.2336, 0.008585), (0.05415, -0.2325, 0.01356), (0.05371, -0.2306, 0.01781), (0.05308, -0.2279, 0.02139), (0.05226, -0.2244, 0.02433), (0.05123, -0.2199, 0.02668), (0.1047, -0.2159, 0.008585), (0.1042, -0.2148, 0.01356), (0.1033, -0.2131, 0.01781), (0.1021, -0.2106, 0.02139), (0.1005, -0.2073, 0.02433), (0.09853, -0.2032, 0.02668), (0.1497, -0.1874, 0.008585), (0.149, -0.1865, 0.01356), (0.1478, -0.185, 0.01781), (0.1461, -0.1828, 0.02139), (0.1438, -0.18, 0.02433), (0.141, -0.1764, 0.02668), (0.1874, -0.1497, 0.008585), (0.1865, -0.149, 0.01356), (0.185, -0.1478, 0.01781), (0.1828, -0.1461, 0.02139), (0.18, -0.1438, 0.02433), (0.1764, -0.141, 0.02668), (0.2159, -0.1047, 0.008585), (0.2148, -0.1042, 0.01356), (0.2131, -0.1033, 0.01781), (0.2106, -0.1021, 0.02139), (0.2073, -0.1005, 0.02433), (0.2032, -0.09854, 0.02668), (0.2336, -0.0544, 0.008585), (0.2325, -0.05415, 0.01356), (0.2306, -0.05371, 0.01781), (0.2279, -0.05308, 0.02139), (0.2244, -0.05226, 0.02433), (0.2199, -0.05123, 0.02668), (0.2399, 0.0, 0.008585), (0.2388, 0.0, 0.01356), (0.2368, 0.0, 0.01781), (0.234, 0.0, 0.02139), (0.2304, 0.0, 0.02433), (0.2258, 0.0, 0.02668), (0.2336, 0.0544, 0.008585), (0.2325, 0.05415, 0.01356), (0.2306, 0.05371, 0.01781), (0.2279, 0.05308, 0.02139), (0.2244, 0.05226, 0.02433), (0.2199, 0.05123, 0.02668), (0.2159, 0.1047, 0.008585), (0.2148, 0.1042, 0.01356), (0.2131, 0.1033, 0.01781), (0.2106, 0.1021, 0.02139), (0.2073, 0.1005, 0.02433), (0.2032, 0.09854, 0.02668), (0.1874, 0.1497, 0.008585), (0.1865, 0.149, 0.01356), (0.185, 0.1478, 0.01781), (0.1828, 0.1461, 0.02139), (0.18, 0.1438, 0.02433), (0.1764, 0.141, 0.02668), (0.1497, 0.1874, 0.008585), (0.149, 0.1865, 0.01356), (0.1478, 0.185, 0.01781), (0.1461, 0.1828, 0.02139), (0.1438, 0.18, 0.02433), (0.141, 0.1764, 0.02668), (0.1047, 0.2159, 0.008585), (0.1042, 0.2148, 0.01356), (0.1033, 0.2131, 0.01781), (0.1021, 0.2106, 0.02139), (0.1005, 0.2073, 0.02433), (0.09853, 0.2032, 0.02668), (0.0544, 0.2336, 0.008585), (0.05415, 0.2325, 0.01356), (0.05371, 0.2306, 0.01781), (0.05308, 0.2279, 0.02139), (0.05226, 0.2244, 0.02433), (0.05123, 0.2199, 0.02668), (9.818e-09, 0.1395, 0.04264), (9.673e-09, 0.1354, 0.04265), (9.523e-09, 0.1322, 0.04172), (9.364e-09, 0.1297, 0.03982), (9.196e-09, 0.128, 0.03692), (9.016e-09, 0.127, 0.03301), (-0.03175, 0.1359, 0.04264), (-0.03083, 0.1319, 0.04265), (-0.0301, 0.1287, 0.04172), (-0.02954, 0.1263, 0.03982), (-0.02915, 0.1246, 0.03692), (-0.02892, 0.1236, 0.03301), (-0.06088, 0.1256, 0.04264), (-0.05911, 0.1219, 0.04265), (-0.05769, 0.119, 0.04172), (-0.05661, 0.1167, 0.03982), (-0.05586, 0.1152, 0.03692), (-0.05541, 0.1143, 0.03301), (-0.0871, 0.109, 0.04264), (-0.08456, 0.1058, 0.04265), (-0.08253, 0.1033, 0.04172), (-0.08099, 0.1014, 0.03982), (-0.07991, 0.1, 0.03692), (-0.07927, 0.09921, 0.03301), (-0.109, 0.0871, 0.04264), (-0.1058, 0.08456, 0.04265), (-0.1033, 0.08253, 0.04172), (-0.1014, 0.08099, 0.03982), (-0.1, 0.07991, 0.03692), (-0.09921, 0.07927, 0.03301), (-0.1256, 0.06088, 0.04264), (-0.1219, 0.05911, 0.04265), (-0.119, 0.05769, 0.04172), (-0.1167, 0.05661, 0.03982), (-0.1152, 0.05586, 0.03692), (-0.1143, 0.05541, 0.03301), (-0.1359, 0.03175, 0.04264), (-0.1319, 0.03083, 0.04265), (-0.1287, 0.0301, 0.04172), (-0.1263, 0.02954, 0.03982), (-0.1246, 0.02915, 0.03692), (-0.1236, 0.02892, 0.03301), (-0.1395, 0.0, 0.04264), (-0.1354, 0.0, 0.04265), (-0.1322, 0.0, 0.04172), (-0.1297, 0.0, 0.03982), (-0.128, 0.0, 0.03692), (-0.127, 0.0, 0.03301), (-0.1359, -0.03175, 0.04264), (-0.1319, -0.03083, 0.04265), (-0.1287, -0.0301, 0.04172), (-0.1263, -0.02954, 0.03982), (-0.1246, -0.02915, 0.03692), (-0.1236, -0.02892, 0.03301), (-0.1256, -0.06088, 0.04264), (-0.1219, -0.05911, 0.04265), (-0.119, -0.05769, 0.04172), (-0.1167, -0.05661, 0.03982), (-0.1152, -0.05586, 0.03692), (-0.1143, -0.05541, 0.03301), (-0.109, -0.0871, 0.04264), (-0.1058, -0.08456, 0.04265), (-0.1033, -0.08253, 0.04172), (-0.1014, -0.08099, 0.03982), (-0.1, -0.07991, 0.03692), (-0.09921, -0.07927, 0.03301), (-0.0871, -0.109, 0.04264), (-0.08456, -0.1058, 0.04265), (-0.08253, -0.1033, 0.04172), (-0.08099, -0.1014, 0.03982), (-0.07991, -0.1, 0.03692), (-0.07927, -0.09921, 0.03301), (-0.06088, -0.1256, 0.04264), (-0.05911, -0.1219, 0.04265), (-0.05769, -0.119, 0.04172), (-0.05661, -0.1167, 0.03982), (-0.05586, -0.1152, 0.03692), (-0.05541, -0.1143, 0.03301), (-0.03175, -0.1359, 0.04264), (-0.03083, -0.1319, 0.04265), (-0.0301, -0.1287, 0.04172), (-0.02954, -0.1263, 0.03982), (-0.02915, -0.1246, 0.03692), (-0.02892, -0.1236, 0.03301), (-1.884e-09, -0.1395, 0.04264), (-1.816e-09, -0.1354, 0.04265), (-1.796e-09, -0.1322, 0.04172), (-1.824e-09, -0.1297, 0.03982), (-1.901e-09, -0.128, 0.03692), (-2.028e-09, -0.127, 0.03301), (0.03175, -0.1359, 0.04264), (0.03083, -0.1319, 0.04265), (0.0301, -0.1287, 0.04172), (0.02954, -0.1263, 0.03982), (0.02915, -0.1246, 0.03692), (0.02892, -0.1236, 0.03301), (0.06088, -0.1256, 0.04264), (0.05911, -0.1219, 0.04265), (0.05769, -0.119, 0.04172), (0.05661, -0.1167, 0.03982), (0.05586, -0.1152, 0.03692), (0.05541, -0.1143, 0.03301), (0.0871, -0.109, 0.04264), (0.08456, -0.1058, 0.04265), (0.08253, -0.1033, 0.04172), (0.08099, -0.1014, 0.03982), (0.07991, -0.1, 0.03692), (0.07927, -0.09921, 0.03301), (0.109, -0.0871, 0.04264), (0.1058, -0.08456, 0.04265), (0.1033, -0.08253, 0.04172), (0.1014, -0.08099, 0.03982), (0.1, -0.07991, 0.03692), (0.09921, -0.07927, 0.03301), (0.1256, -0.06088, 0.04264), (0.1219, -0.05911, 0.04265), (0.119, -0.05769, 0.04172), (0.1167, -0.05661, 0.03982), (0.1152, -0.05586, 0.03692), (0.1143, -0.05541, 0.03301), (0.1359, -0.03175, 0.04264), (0.1319, -0.03083, 0.04265), (0.1287, -0.0301, 0.04172), (0.1263, -0.02954, 0.03982), (0.1246, -0.02915, 0.03692), (0.1236, -0.02892, 0.03301), (0.1395, 0.0, 0.04264), (0.1354, 0.0, 0.04265), (0.1322, 0.0, 0.04172), (0.1297, 0.0, 0.03982), (0.128, 0.0, 0.03692), (0.127, 0.0, 0.03301), (0.1359, 0.03175, 0.04264), (0.1319, 0.03083, 0.04265), (0.1287, 0.0301, 0.04172), (0.1263, 0.02954, 0.03982), (0.1246, 0.02915, 0.03692), (0.1236, 0.02892, 0.03301), (0.1256, 0.06088, 0.04264), (0.1219, 0.05911, 0.04265), (0.119, 0.05769, 0.04172), (0.1167, 0.05661, 0.03982), (0.1152, 0.05586, 0.03692), (0.1143, 0.05541, 0.03301), (0.109, 0.0871, 0.04264), (0.1058, 0.08456, 0.04265), (0.1033, 0.08253, 0.04172), (0.1014, 0.08099, 0.03982), (0.1, 0.07991, 0.03692), (0.09921, 0.07927, 0.03301), (0.0871, 0.109, 0.04264), (0.08456, 0.1058, 0.04265), (0.08253, 0.1033, 0.04172), (0.08099, 0.1014, 0.03982), (0.07991, 0.1, 0.03692), (0.07927, 0.09921, 0.03301), (0.06088, 0.1256, 0.04264), (0.05911, 0.1219, 0.04265), (0.05769, 0.119, 0.04172), (0.05661, 0.1167, 0.03982), (0.05586, 0.1152, 0.03692), (0.05541, 0.1143, 0.03301), (0.03175, 0.1359, 0.04264), (0.03083, 0.1319, 0.04265), (0.0301, 0.1287, 0.04172), (0.02954, 0.1263, 0.03982), (0.02915, 0.1246, 0.03692), (0.02892, 0.1236, 0.03301), (6.611e-09, 0.1266, -0.03221), (5.801e-09, 0.1223, -0.04265), (-1.031e-09, 0.08569, -0.07289), (2.289e-09, 0.0962, -0.06857), (0.01963, 0.08343, -0.07289), (0.02199, 0.09367, -0.06857), (0.02787, 0.1191, -0.04265), (0.02885, 0.1233, -0.03221), (0.03741, 0.07714, -0.07289), (0.04199, 0.08659, -0.06857), (0.05337, 0.1101, -0.04265), (0.05527, 0.114, -0.03221), (0.05352, 0.06698, -0.07289), (0.06007, 0.07519, -0.06857), (0.07635, 0.09556, -0.04265), (0.07906, 0.09896, -0.03221), (0.06698, 0.05352, -0.07289), (0.07519, 0.06007, -0.06857), (0.09556, 0.07635, -0.04265), (0.09896, 0.07907, -0.03221), (0.07714, 0.03741, -0.07289), (0.08659, 0.04199, -0.06857), (0.1101, 0.05337, -0.04265), (0.114, 0.05527, -0.03221), (0.08343, 0.01962, -0.07289), (0.09367, 0.02199, -0.06857), (0.1191, 0.02787, -0.04265), (0.1233, 0.02885, -0.03221), (-4.415e-09, -0.1266, -0.03221), (-4.667e-09, -0.1223, -0.04265), (-2.593e-09, -0.08569, -0.07289), (-4.831e-09, -0.0962, -0.06857), (-0.01963, -0.08343, -0.07289), (-0.02199, -0.09367, -0.06857), (-0.02787, -0.1191, -0.04265), (-0.02885, -0.1233, -0.03221), (-0.03741, -0.07714, -0.07289), (-0.04199, -0.08659, -0.06857), (-0.05337, -0.1101, -0.04265), (-0.05527, -0.114, -0.03221), (-0.05352, -0.06698, -0.07289), (-0.06007, -0.07519, -0.06857), (-0.07635, -0.09556, -0.04265), (-0.07906, -0.09896, -0.03221), (-0.06698, -0.05352, -0.07289), (-0.07519, -0.06007, -0.06857), (-0.09556, -0.07635, -0.04265), (-0.09896, -0.07907, -0.03221), (-0.07714, -0.03741, -0.07289), (-0.08659, -0.04199, -0.06857), (-0.1101, -0.05337, -0.04265), (-0.114, -0.05527, -0.03221), (-0.08343, -0.01962, -0.07289), (-0.09367, -0.02199, -0.06857), (-0.1191, -0.02787, -0.04265), (-0.1233, -0.02885, -0.03221), (0.05527, -0.114, -0.03221), (0.05337, -0.1101, -0.04265), (0.03741, -0.07714, -0.07289), (0.04199, -0.08659, -0.06857), (0.01963, -0.08343, -0.07289), (0.02199, -0.09367, -0.06857), (0.02787, -0.1191, -0.04265), (0.02885, -0.1233, -0.03221), (0.07906, -0.09896, -0.03221), (0.07635, -0.09556, -0.04265), (0.05352, -0.06698, -0.07289), (0.06007, -0.07519, -0.06857), (0.09896, -0.07907, -0.03221), (0.09556, -0.07635, -0.04265), (0.06698, -0.05351, -0.07289), (0.07519, -0.06007, -0.06857), (0.114, -0.05527, -0.03221), (0.1101, -0.05337, -0.04265), (0.07714, -0.03741, -0.07289), (0.08659, -0.04199, -0.06857), (0.1233, -0.02885, -0.03221), (0.1191, -0.02787, -0.04265), (0.08343, -0.01962, -0.07289), (0.09367, -0.02199, -0.06857), (0.1266, 0.0, -0.03221), (0.1223, 0.0, -0.04265), (0.08569, 0.0, -0.07289), (0.0962, 0.0, -0.06857), (-0.1233, 0.02885, -0.03221), (-0.1191, 0.02787, -0.04265), (-0.08343, 0.01962, -0.07289), (-0.09367, 0.02199, -0.06857), (-0.07714, 0.03741, -0.07289), (-0.08659, 0.04199, -0.06857), (-0.1101, 0.05337, -0.04265), (-0.114, 0.05527, -0.03221), (-0.06698, 0.05351, -0.07289), (-0.07519, 0.06007, -0.06857), (-0.09556, 0.07635, -0.04265), (-0.09896, 0.07907, -0.03221), (-0.05352, 0.06698, -0.07289), (-0.06007, 0.07519, -0.06857), (-0.07635, 0.09556, -0.04265), (-0.07906, 0.09896, -0.03221), (-0.03741, 0.07714, -0.07289), (-0.04199, 0.08659, -0.06857), (-0.05337, 0.1101, -0.04265), (-0.05527, 0.114, -0.03221), (-0.01963, 0.08343, -0.07289), (-0.02199, 0.09367, -0.06857), (-0.02787, 0.1191, -0.04265), (-0.02885, 0.1233, -0.03221), (-0.1266, 0.0, -0.03221), (-0.1223, 0.0, -0.04265), (-0.08569, 0.0, -0.07289), (-0.0962, 0.0, -0.06857), (-5.325e-10, 0.08747, -0.07281), (2.236e-11, 0.08912, -0.07256), (5.948e-10, 0.09067, -0.07214), (1.146e-09, 0.09214, -0.07154), (1.638e-09, 0.09353, -0.07075), (2.032e-09, 0.09488, -0.06976), (-0.02003, 0.08517, -0.07281), (-0.0204, 0.08678, -0.07256), (-0.02075, 0.08829, -0.07214), (-0.02108, 0.08972, -0.07154), (-0.02139, 0.09108, -0.07075), (-0.0217, 0.09239, -0.06976), (-0.03819, 0.07874, -0.07281), (-0.03891, 0.08023, -0.07256), (-0.03958, 0.08162, -0.07214), (-0.04022, 0.08294, -0.07154), (-0.04083, 0.0842, -0.07075), (-0.04142, 0.08541, -0.06976), (-0.05463, 0.06837, -0.07281), (-0.05566, 0.06966, -0.07256), (-0.05663, 0.07087, -0.07214), (-0.05754, 0.07202, -0.07154), (-0.05841, 0.07311, -0.07075), (-0.05925, 0.07416, -0.06976), (-0.06837, 0.05463, -0.07281), (-0.06966, 0.05566, -0.07256), (-0.07087, 0.05663, -0.07214), (-0.07202, 0.05754, -0.07154), (-0.07311, 0.05841, -0.07075), (-0.07416, 0.05925, -0.06976), (-0.07874, 0.03819, -0.07281), (-0.08023, 0.03891, -0.07256), (-0.08162, 0.03959, -0.07214), (-0.08294, 0.04022, -0.07154), (-0.0842, 0.04083, -0.07075), (-0.08541, 0.04142, -0.06976), (-0.08517, 0.02003, -0.07281), (-0.08678, 0.0204, -0.07256), (-0.08829, 0.02075, -0.07214), (-0.08972, 0.02108, -0.07154), (-0.09108, 0.02139, -0.07075), (-0.09239, 0.0217, -0.06976), (-0.08747, 0.0, -0.07281), (-0.08912, 0.0, -0.07256), (-0.09067, 0.0, -0.07214), (-0.09214, 0.0, -0.07154), (-0.09353, 0.0, -0.07075), (-0.09488, 0.0, -0.06976), (-0.08517, -0.02003, -0.07281), (-0.08678, -0.0204, -0.07256), (-0.08829, -0.02075, -0.07214), (-0.08972, -0.02108, -0.07154), (-0.09108, -0.02139, -0.07075), (-0.09239, -0.0217, -0.06976), (-0.07874, -0.03819, -0.07281), (-0.08023, -0.03891, -0.07256), (-0.08162, -0.03959, -0.07214), (-0.08294, -0.04022, -0.07154), (-0.0842, -0.04083, -0.07075), (-0.08541, -0.04142, -0.06976), (-0.06837, -0.05463, -0.07281), (-0.06966, -0.05566, -0.07256), (-0.07087, -0.05663, -0.07214), (-0.07202, -0.05754, -0.07154), (-0.07311, -0.05841, -0.07075), (-0.07416, -0.05925, -0.06976), (-0.05463, -0.06837, -0.07281), (-0.05566, -0.06966, -0.07256), (-0.05663, -0.07087, -0.07214), (-0.05754, -0.07202, -0.07154), (-0.05841, -0.07311, -0.07075), (-0.05925, -0.07416, -0.06976), (-0.03819, -0.07874, -0.07281), (-0.03891, -0.08023, -0.07256), (-0.03958, -0.08162, -0.07214), (-0.04022, -0.08294, -0.07154), (-0.04083, -0.0842, -0.07075), (-0.04142, -0.08541, -0.06976), (-0.02003, -0.08517, -0.07281), (-0.0204, -0.08678, -0.07256), (-0.02075, -0.08829, -0.07214), (-0.02108, -0.08972, -0.07154), (-0.02139, -0.09108, -0.07075), (-0.0217, -0.09239, -0.06976), (-2.959e-09, -0.08747, -0.07281), (-3.374e-09, -0.08912, -0.07256), (-3.801e-09, -0.09067, -0.07214), (-4.199e-09, -0.09214, -0.07154), (-4.529e-09, -0.09353, -0.07075), (-4.753e-09, -0.09488, -0.06976), (0.02003, -0.08517, -0.07281), (0.0204, -0.08678, -0.07256), (0.02075, -0.08829, -0.07214), (0.02108, -0.08972, -0.07154), (0.02139, -0.09108, -0.07075), (0.0217, -0.09239, -0.06976), (0.03819, -0.07874, -0.07281), (0.03891, -0.08023, -0.07256), (0.03958, -0.08162, -0.07214), (0.04022, -0.08294, -0.07154), (0.04083, -0.0842, -0.07075), (0.04142, -0.08541, -0.06976), (0.05463, -0.06837, -0.07281), (0.05566, -0.06966, -0.07256), (0.05663, -0.07087, -0.07214), (0.05754, -0.07202, -0.07154), (0.05841, -0.07311, -0.07075), (0.05925, -0.07416, -0.06976), (0.06837, -0.05463, -0.07281), (0.06966, -0.05566, -0.07256), (0.07087, -0.05663, -0.07214), (0.07202, -0.05754, -0.07154), (0.07311, -0.05841, -0.07075), (0.07416, -0.05925, -0.06976), (0.07874, -0.03819, -0.07281), (0.08023, -0.03891, -0.07256), (0.08162, -0.03959, -0.07214), (0.08294, -0.04022, -0.07154), (0.0842, -0.04083, -0.07075), (0.08541, -0.04142, -0.06976), (0.08517, -0.02003, -0.07281), (0.08678, -0.0204, -0.07256), (0.08829, -0.02075, -0.07214), (0.08972, -0.02108, -0.07154), (0.09108, -0.02139, -0.07075), (0.09239, -0.0217, -0.06976), (0.08747, 0.0, -0.07281), (0.08912, 0.0, -0.07256), (0.09067, 0.0, -0.07214), (0.09214, 0.0, -0.07154), (0.09353, 0.0, -0.07075), (0.09488, 0.0, -0.06976), (0.08517, 0.02003, -0.07281), (0.08678, 0.0204, -0.07256), (0.08829, 0.02075, -0.07214), (0.08972, 0.02108, -0.07154), (0.09108, 0.02139, -0.07075), (0.09239, 0.0217, -0.06976), (0.07874, 0.03819, -0.07281), (0.08023, 0.03891, -0.07256), (0.08162, 0.03959, -0.07214), (0.08294, 0.04022, -0.07154), (0.0842, 0.04083, -0.07075), (0.08541, 0.04142, -0.06976), (0.06837, 0.05463, -0.07281), (0.06966, 0.05566, -0.07256), (0.07087, 0.05663, -0.07214), (0.07202, 0.05754, -0.07154), (0.07311, 0.05841, -0.07075), (0.07416, 0.05925, -0.06976), (0.05463, 0.06837, -0.07281), (0.05566, 0.06966, -0.07256), (0.05663, 0.07087, -0.07214), (0.05754, 0.07202, -0.07154), (0.05841, 0.07311, -0.07075), (0.05925, 0.07416, -0.06976), (0.03819, 0.07874, -0.07281), (0.03891, 0.08023, -0.07256), (0.03958, 0.08162, -0.07214), (0.04022, 0.08294, -0.07154), (0.04083, 0.0842, -0.07075), (0.04142, 0.08541, -0.06976), (0.02003, 0.08517, -0.07281), (0.0204, 0.08678, -0.07256), (0.02075, 0.08829, -0.07214), (0.02108, 0.08972, -0.07154), (0.02139, 0.09108, -0.07075), (0.0217, 0.09239, -0.06976), (6.538e-09, 0.1266, -0.03398), (6.454e-09, 0.1263, -0.03563), (6.356e-09, 0.1259, -0.03717), (6.243e-09, 0.1253, -0.03862), (6.113e-09, 0.1245, -0.04001), (5.967e-09, 0.1235, -0.04135), (-0.02883, 0.1232, -0.03398), (-0.02877, 0.123, -0.03563), (-0.02868, 0.1226, -0.03717), (-0.02854, 0.122, -0.03862), (-0.02836, 0.1212, -0.04001), (-0.02814, 0.1202, -0.04135), (-0.05523, 0.1139, -0.03398), (-0.05512, 0.1137, -0.03563), (-0.05494, 0.1133, -0.03717), (-0.05467, 0.1127, -0.03862), (-0.05433, 0.112, -0.04001), (-0.05389, 0.1111, -0.04135), (-0.07901, 0.09889, -0.03398), (-0.07886, 0.0987, -0.03563), (-0.07859, 0.09837, -0.03717), (-0.07822, 0.09789, -0.03862), (-0.07772, 0.09727, -0.04001), (-0.0771, 0.09649, -0.04135), (-0.09889, 0.07901, -0.03398), (-0.0987, 0.07886, -0.03563), (-0.09837, 0.07859, -0.03717), (-0.09789, 0.07821, -0.03862), (-0.09727, 0.07772, -0.04001), (-0.09649, 0.0771, -0.04135), (-0.1139, 0.05523, -0.03398), (-0.1137, 0.05512, -0.03563), (-0.1133, 0.05494, -0.03717), (-0.1127, 0.05467, -0.03862), (-0.112, 0.05433, -0.04001), (-0.1111, 0.05389, -0.04135), (-0.1232, 0.02883, -0.03398), (-0.123, 0.02877, -0.03563), (-0.1226, 0.02868, -0.03717), (-0.122, 0.02854, -0.03862), (-0.1212, 0.02836, -0.04001), (-0.1202, 0.02814, -0.04135), (-0.1266, 0.0, -0.03398), (-0.1263, 0.0, -0.03563), (-0.1259, 0.0, -0.03717), (-0.1253, 0.0, -0.03862), (-0.1245, 0.0, -0.04001), (-0.1235, 0.0, -0.04135), (-0.1232, -0.02883, -0.03398), (-0.123, -0.02877, -0.03563), (-0.1226, -0.02868, -0.03717), (-0.122, -0.02854, -0.03862), (-0.1212, -0.02836, -0.04001), (-0.1202, -0.02814, -0.04135), (-0.1139, -0.05523, -0.03398), (-0.1137, -0.05512, -0.03563), (-0.1133, -0.05494, -0.03717), (-0.1127, -0.05467, -0.03862), (-0.112, -0.05433, -0.04001), (-0.1111, -0.05389, -0.04135), (-0.09889, -0.07901, -0.03398), (-0.0987, -0.07886, -0.03563), (-0.09837, -0.07859, -0.03717), (-0.09789, -0.07821, -0.03862), (-0.09727, -0.07772, -0.04001), (-0.09649, -0.0771, -0.04135), (-0.07901, -0.09889, -0.03398), (-0.07886, -0.0987, -0.03563), (-0.07859, -0.09837, -0.03717), (-0.07822, -0.09789, -0.03862), (-0.07772, -0.09727, -0.04001), (-0.0771, -0.09649, -0.04135), (-0.05523, -0.1139, -0.03398), (-0.05512, -0.1137, -0.03563), (-0.05494, -0.1133, -0.03717), (-0.05467, -0.1127, -0.03862), (-0.05433, -0.112, -0.04001), (-0.05389, -0.1111, -0.04135), (-0.02883, -0.1232, -0.03398), (-0.02877, -0.123, -0.03563), (-0.02868, -0.1226, -0.03717), (-0.02854, -0.122, -0.03862), (-0.02836, -0.1212, -0.04001), (-0.02814, -0.1202, -0.04135), (-4.477e-09, -0.1266, -0.03398), (-4.53e-09, -0.1263, -0.03563), (-4.574e-09, -0.1259, -0.03717), (-4.609e-09, -0.1253, -0.03862), (-4.636e-09, -0.1245, -0.04001), (-4.655e-09, -0.1235, -0.04135), (0.02883, -0.1232, -0.03398), (0.02877, -0.123, -0.03563), (0.02868, -0.1226, -0.03717), (0.02854, -0.122, -0.03862), (0.02836, -0.1212, -0.04001), (0.02814, -0.1202, -0.04135), (0.05523, -0.1139, -0.03398), (0.05512, -0.1137, -0.03563), (0.05494, -0.1133, -0.03717), (0.05467, -0.1127, -0.03862), (0.05433, -0.112, -0.04001), (0.05389, -0.1111, -0.04135), (0.07901, -0.09889, -0.03398), (0.07886, -0.0987, -0.03563), (0.07859, -0.09837, -0.03717), (0.07822, -0.09789, -0.03862), (0.07772, -0.09727, -0.04001), (0.0771, -0.09649, -0.04135), (0.09889, -0.07901, -0.03398), (0.0987, -0.07886, -0.03563), (0.09837, -0.07859, -0.03717), (0.09789, -0.07821, -0.03862), (0.09727, -0.07772, -0.04001), (0.09649, -0.0771, -0.04135), (0.1139, -0.05523, -0.03398), (0.1137, -0.05512, -0.03563), (0.1133, -0.05494, -0.03717), (0.1127, -0.05467, -0.03862), (0.112, -0.05433, -0.04001), (0.1111, -0.05389, -0.04135), (0.1232, -0.02883, -0.03398), (0.123, -0.02877, -0.03563), (0.1226, -0.02868, -0.03717), (0.122, -0.02854, -0.03862), (0.1212, -0.02836, -0.04001), (0.1202, -0.02814, -0.04135), (0.1266, 0.0, -0.03398), (0.1263, 0.0, -0.03563), (0.1259, 0.0, -0.03717), (0.1253, 0.0, -0.03862), (0.1245, 0.0, -0.04001), (0.1235, 0.0, -0.04135), (0.1232, 0.02883, -0.03398), (0.123, 0.02877, -0.03563), (0.1226, 0.02868, -0.03717), (0.122, 0.02854, -0.03862), (0.1212, 0.02836, -0.04001), (0.1202, 0.02814, -0.04135), (0.1139, 0.05523, -0.03398), (0.1137, 0.05512, -0.03563), (0.1133, 0.05494, -0.03717), (0.1127, 0.05467, -0.03862), (0.112, 0.05433, -0.04001), (0.1111, 0.05389, -0.04135), (0.09889, 0.07901, -0.03398), (0.0987, 0.07886, -0.03563), (0.09837, 0.07859, -0.03717), (0.09789, 0.07821, -0.03862), (0.09727, 0.07772, -0.04001), (0.09649, 0.0771, -0.04135), (0.07901, 0.09889, -0.03398), (0.07886, 0.0987, -0.03563), (0.07859, 0.09837, -0.03717), (0.07822, 0.09789, -0.03862), (0.07772, 0.09727, -0.04001), (0.0771, 0.09649, -0.04135), (0.05523, 0.1139, -0.03398), (0.05512, 0.1137, -0.03563), (0.05494, 0.1133, -0.03717), (0.05467, 0.1127, -0.03862), (0.05433, 0.112, -0.04001), (0.05389, 0.1111, -0.04135), (0.02883, 0.1232, -0.03398), (0.02877, 0.123, -0.03563), (0.02868, 0.1226, -0.03717), (0.02854, 0.122, -0.03862), (0.02836, 0.1212, -0.04001), (0.02814, 0.1202, -0.04135)], [], [(15, 22, 137, 84), (20, 21, 87, 89), (12, 13, 120, 118), (19, 20, 89, 91), (6, 7, 101, 103), (13, 14, 122, 120), (18, 19, 91, 93), (14, 8, 124, 122), (17, 18, 93, 95), (26, 27, 126, 129), (16, 17, 95, 97), (27, 0, 138, 126), (8, 16, 97, 124), (24, 25, 131, 133), (1, 9, 115, 98), (23, 24, 133, 135), (5, 6, 103, 105), (22, 23, 135, 137), (4, 5, 105, 107), (3, 4, 107, 109), (7, 1, 98, 101), (2, 3, 109, 111), (25, 26, 129, 131), (0, 2, 111, 138), (9, 10, 112, 115), (10, 11, 116, 112), (11, 12, 118, 116), (60, 56, 113, 117), (485, 489, 490, 486), (493, 497, 498, 494), (497, 501, 502, 498), (501, 559, 557, 502), (537, 507, 505, 538), (509, 513, 514, 510), (513, 517, 518, 514), (521, 525, 526, 522), (525, 529, 530, 526), (529, 587, 585, 530), (543, 535, 533, 541), (547, 543, 541, 545), (551, 547, 545, 549), (555, 551, 549, 553), (559, 555, 553, 557), (587, 563, 561, 585), (565, 569, 570, 566), (563, 565, 566, 561), (569, 573, 574, 570), (577, 581, 582, 578), (21, 15, 84, 87), (507, 509, 510, 505), (573, 577, 578, 574), (535, 537, 538, 533), (489, 493, 494, 490), (517, 521, 522, 518), (479, 481, 482, 477), (28, 31, 86, 85), (59, 42, 99, 114), (62, 60, 117, 119), (31, 33, 88, 86), (64, 62, 119, 121), (33, 35, 90, 88), (66, 64, 121, 123), (35, 37, 92, 90), (68, 66, 123, 125), (37, 39, 94, 92), (70, 73, 128, 127), (39, 41, 96, 94), (73, 75, 130, 128), (42, 45, 100, 99), (75, 77, 132, 130), (45, 47, 102, 100), (77, 79, 134, 132), (47, 49, 104, 102), (79, 81, 136, 134), (49, 51, 106, 104), (41, 68, 125, 96), (51, 53, 108, 106), (82, 70, 127, 139), (53, 55, 110, 108), (55, 82, 139, 110), (56, 59, 114, 113), (81, 28, 85, 136), (163, 169, 130, 132), (162, 168, 169, 163), (161, 167, 168, 162), (160, 166, 167, 161), (159, 165, 166, 160), (158, 164, 165, 159), (133, 131, 164, 158), (157, 163, 132, 134), (156, 162, 163, 157), (155, 161, 162, 156), (154, 160, 161, 155), (153, 159, 160, 154), (152, 158, 159, 153), (135, 133, 158, 152), (151, 157, 134, 136), (150, 156, 157, 151), (149, 155, 156, 150), (148, 154, 155, 149), (147, 153, 154, 148), (146, 152, 153, 147), (137, 135, 152, 146), (145, 151, 136, 85), (144, 150, 151, 145), (143, 149, 150, 144), (142, 148, 149, 143), (141, 147, 148, 142), (140, 146, 147, 141), (84, 137, 146, 140), (331, 337, 74, 76), (330, 336, 337, 331), (329, 335, 336, 330), (328, 334, 335, 329), (327, 333, 334, 328), (326, 332, 333, 327), (77, 75, 332, 326), (325, 331, 76, 78), (324, 330, 331, 325), (323, 329, 330, 324), (322, 328, 329, 323), (321, 327, 328, 322), (320, 326, 327, 321), (79, 77, 326, 320), (319, 325, 78, 80), (318, 324, 325, 319), (317, 323, 324, 318), (316, 322, 323, 317), (315, 321, 322, 316), (314, 320, 321, 315), (81, 79, 320, 314), (313, 319, 80, 29), (312, 318, 319, 313), (311, 317, 318, 312), (310, 316, 317, 311), (309, 315, 316, 310), (308, 314, 315, 309), (28, 81, 314, 308), (481, 485, 486, 482), (131, 129, 170, 164), (164, 170, 171, 165), (165, 171, 172, 166), (166, 172, 173, 167), (167, 173, 174, 168), (168, 174, 175, 169), (169, 175, 128, 130), (129, 126, 176, 170), (170, 176, 177, 171), (171, 177, 178, 172), (172, 178, 179, 173), (173, 179, 180, 174), (174, 180, 181, 175), (175, 181, 127, 128), (126, 138, 182, 176), (176, 182, 183, 177), (177, 183, 184, 178), (178, 184, 185, 179), (179, 185, 186, 180), (180, 186, 187, 181), (181, 187, 139, 127), (138, 111, 188, 182), (182, 188, 189, 183), (183, 189, 190, 184), (184, 190, 191, 185), (185, 191, 192, 186), (186, 192, 193, 187), (187, 193, 110, 139), (111, 109, 194, 188), (188, 194, 195, 189), (189, 195, 196, 190), (190, 196, 197, 191), (191, 197, 198, 192), (192, 198, 199, 193), (193, 199, 108, 110), (109, 107, 200, 194), (194, 200, 201, 195), (195, 201, 202, 196), (196, 202, 203, 197), (197, 203, 204, 198), (198, 204, 205, 199), (199, 205, 106, 108), (107, 105, 206, 200), (200, 206, 207, 201), (201, 207, 208, 202), (202, 208, 209, 203), (203, 209, 210, 204), (204, 210, 211, 205), (205, 211, 104, 106), (105, 103, 212, 206), (206, 212, 213, 207), (207, 213, 214, 208), (208, 214, 215, 209), (209, 215, 216, 210), (210, 216, 217, 211), (211, 217, 102, 104), (103, 101, 218, 212), (212, 218, 219, 213), (213, 219, 220, 214), (214, 220, 221, 215), (215, 221, 222, 216), (216, 222, 223, 217), (217, 223, 100, 102), (101, 98, 224, 218), (218, 224, 225, 219), (219, 225, 226, 220), (220, 226, 227, 221), (221, 227, 228, 222), (222, 228, 229, 223), (223, 229, 99, 100), (98, 115, 230, 224), (224, 230, 231, 225), (225, 231, 232, 226), (226, 232, 233, 227), (227, 233, 234, 228), (228, 234, 235, 229), (229, 235, 114, 99), (115, 112, 236, 230), (230, 236, 237, 231), (231, 237, 238, 232), (232, 238, 239, 233), (233, 239, 240, 234), (234, 240, 241, 235), (235, 241, 113, 114), (112, 116, 242, 236), (236, 242, 243, 237), (237, 243, 244, 238), (238, 244, 245, 239), (239, 245, 246, 240), (240, 246, 247, 241), (241, 247, 117, 113), (116, 118, 248, 242), (242, 248, 249, 243), (243, 249, 250, 244), (244, 250, 251, 245), (245, 251, 252, 246), (246, 252, 253, 247), (247, 253, 119, 117), (118, 120, 254, 248), (248, 254, 255, 249), (249, 255, 256, 250), (250, 256, 257, 251), (251, 257, 258, 252), (252, 258, 259, 253), (253, 259, 121, 119), (120, 122, 260, 254), (254, 260, 261, 255), (255, 261, 262, 256), (256, 262, 263, 257), (257, 263, 264, 258), (258, 264, 265, 259), (259, 265, 123, 121), (122, 124, 266, 260), (260, 266, 267, 261), (261, 267, 268, 262), (262, 268, 269, 263), (263, 269, 270, 264), (264, 270, 271, 265), (265, 271, 125, 123), (124, 97, 272, 266), (266, 272, 273, 267), (267, 273, 274, 268), (268, 274, 275, 269), (269, 275, 276, 270), (270, 276, 277, 271), (271, 277, 96, 125), (97, 95, 278, 272), (272, 278, 279, 273), (273, 279, 280, 274), (274, 280, 281, 275), (275, 281, 282, 276), (276, 282, 283, 277), (277, 283, 94, 96), (95, 93, 284, 278), (278, 284, 285, 279), (279, 285, 286, 280), (280, 286, 287, 281), (281, 287, 288, 282), (282, 288, 289, 283), (283, 289, 92, 94), (93, 91, 290, 284), (284, 290, 291, 285), (285, 291, 292, 286), (286, 292, 293, 287), (287, 293, 294, 288), (288, 294, 295, 289), (289, 295, 90, 92), (91, 89, 296, 290), (290, 296, 297, 291), (291, 297, 298, 292), (292, 298, 299, 293), (293, 299, 300, 294), (294, 300, 301, 295), (295, 301, 88, 90), (89, 87, 302, 296), (296, 302, 303, 297), (297, 303, 304, 298), (298, 304, 305, 299), (299, 305, 306, 300), (300, 306, 307, 301), (301, 307, 86, 88), (84, 140, 302, 87), (140, 141, 303, 302), (141, 142, 304, 303), (142, 143, 305, 304), (143, 144, 306, 305), (144, 145, 307, 306), (145, 85, 86, 307), (75, 73, 338, 332), (332, 338, 339, 333), (333, 339, 340, 334), (334, 340, 341, 335), (335, 341, 342, 336), (336, 342, 343, 337), (337, 343, 72, 74), (73, 70, 344, 338), (338, 344, 345, 339), (339, 345, 346, 340), (340, 346, 347, 341), (341, 347, 348, 342), (342, 348, 349, 343), (343, 349, 71, 72), (70, 82, 350, 344), (344, 350, 351, 345), (345, 351, 352, 346), (346, 352, 353, 347), (347, 353, 354, 348), (348, 354, 355, 349), (349, 355, 83, 71), (82, 55, 356, 350), (350, 356, 357, 351), (351, 357, 358, 352), (352, 358, 359, 353), (353, 359, 360, 354), (354, 360, 361, 355), (355, 361, 54, 83), (55, 53, 362, 356), (356, 362, 363, 357), (357, 363, 364, 358), (358, 364, 365, 359), (359, 365, 366, 360), (360, 366, 367, 361), (361, 367, 52, 54), (53, 51, 368, 362), (362, 368, 369, 363), (363, 369, 370, 364), (364, 370, 371, 365), (365, 371, 372, 366), (366, 372, 373, 367), (367, 373, 50, 52), (51, 49, 374, 368), (368, 374, 375, 369), (369, 375, 376, 370), (370, 376, 377, 371), (371, 377, 378, 372), (372, 378, 379, 373), (373, 379, 48, 50), (49, 47, 380, 374), (374, 380, 381, 375), (375, 381, 382, 376), (376, 382, 383, 377), (377, 383, 384, 378), (378, 384, 385, 379), (379, 385, 46, 48), (47, 45, 386, 380), (380, 386, 387, 381), (381, 387, 388, 382), (382, 388, 389, 383), (383, 389, 390, 384), (384, 390, 391, 385), (385, 391, 44, 46), (45, 42, 392, 386), (386, 392, 393, 387), (387, 393, 394, 388), (388, 394, 395, 389), (389, 395, 396, 390), (390, 396, 397, 391), (391, 397, 43, 44), (42, 59, 398, 392), (392, 398, 399, 393), (393, 399, 400, 394), (394, 400, 401, 395), (395, 401, 402, 396), (396, 402, 403, 397), (397, 403, 58, 43), (59, 56, 404, 398), (398, 404, 405, 399), (399, 405, 406, 400), (400, 406, 407, 401), (401, 407, 408, 402), (402, 408, 409, 403), (403, 409, 57, 58), (56, 60, 410, 404), (404, 410, 411, 405), (405, 411, 412, 406), (406, 412, 413, 407), (407, 413, 414, 408), (408, 414, 415, 409), (409, 415, 61, 57), (60, 62, 416, 410), (410, 416, 417, 411), (411, 417, 418, 412), (412, 418, 419, 413), (413, 419, 420, 414), (414, 420, 421, 415), (415, 421, 63, 61), (62, 64, 422, 416), (416, 422, 423, 417), (417, 423, 424, 418), (418, 424, 425, 419), (419, 425, 426, 420), (420, 426, 427, 421), (421, 427, 65, 63), (64, 66, 428, 422), (422, 428, 429, 423), (423, 429, 430, 424), (424, 430, 431, 425), (425, 431, 432, 426), (426, 432, 433, 427), (427, 433, 67, 65), (66, 68, 434, 428), (428, 434, 435, 429), (429, 435, 436, 430), (430, 436, 437, 431), (431, 437, 438, 432), (432, 438, 439, 433), (433, 439, 69, 67), (68, 41, 440, 434), (434, 440, 441, 435), (435, 441, 442, 436), (436, 442, 443, 437), (437, 443, 444, 438), (438, 444, 445, 439), (439, 445, 40, 69), (41, 39, 446, 440), (440, 446, 447, 441), (441, 447, 448, 442), (442, 448, 449, 443), (443, 449, 450, 444), (444, 450, 451, 445), (445, 451, 38, 40), (39, 37, 452, 446), (446, 452, 453, 447), (447, 453, 454, 448), (448, 454, 455, 449), (449, 455, 456, 450), (450, 456, 457, 451), (451, 457, 36, 38), (37, 35, 458, 452), (452, 458, 459, 453), (453, 459, 460, 454), (454, 460, 461, 455), (455, 461, 462, 456), (456, 462, 463, 457), (457, 463, 34, 36), (35, 33, 464, 458), (458, 464, 465, 459), (459, 465, 466, 460), (460, 466, 467, 461), (461, 467, 468, 462), (462, 468, 469, 463), (463, 469, 32, 34), (33, 31, 470, 464), (464, 470, 471, 465), (465, 471, 472, 466), (466, 472, 473, 467), (467, 473, 474, 468), (468, 474, 475, 469), (469, 475, 30, 32), (28, 308, 470, 31), (308, 309, 471, 470), (309, 310, 472, 471), (310, 311, 473, 472), (311, 312, 474, 473), (312, 313, 475, 474), (313, 29, 30, 475), (30, 29, 476, 483), (32, 30, 483, 487), (34, 32, 487, 491), (36, 34, 491, 495), (38, 36, 495, 499), (40, 38, 499, 503), (44, 43, 504, 511), (46, 44, 511, 515), (48, 46, 515, 519), (50, 48, 519, 523), (52, 50, 523, 527), (54, 52, 527, 531), (58, 57, 532, 539), (57, 61, 540, 532), (61, 63, 544, 540), (63, 65, 548, 544), (65, 67, 552, 548), (67, 69, 556, 552), (72, 71, 560, 567), (74, 72, 567, 571), (76, 74, 571, 575), (78, 76, 575, 579), (80, 78, 579, 583), (69, 40, 503, 556), (71, 83, 584, 560), (83, 54, 531, 584), (29, 80, 583, 476), (43, 58, 539, 504), (586, 528, 524, 520, 516, 512, 508, 506, 536, 534, 542, 546, 550, 554, 558, 500, 496, 492, 488, 484, 480, 478, 580, 576, 572, 568, 564, 562), (611, 573, 569, 617), (779, 785, 570, 574), (610, 611, 617, 616), (778, 784, 785, 779), (609, 610, 616, 615), (777, 783, 784, 778), (608, 609, 615, 614), (776, 782, 783, 777), (607, 608, 614, 613), (775, 781, 782, 776), (606, 607, 613, 612), (774, 780, 781, 775), (572, 606, 612, 568), (575, 571, 780, 774), (605, 577, 573, 611), (773, 779, 574, 578), (604, 605, 611, 610), (772, 778, 779, 773), (603, 604, 610, 609), (771, 777, 778, 772), (602, 603, 609, 608), (770, 776, 777, 771), (601, 602, 608, 607), (769, 775, 776, 770), (600, 601, 607, 606), (768, 774, 775, 769), (576, 600, 606, 572), (579, 575, 774, 768), (599, 581, 577, 605), (767, 773, 578, 582), (598, 599, 605, 604), (766, 772, 773, 767), (597, 598, 604, 603), (765, 771, 772, 766), (596, 597, 603, 602), (764, 770, 771, 765), (595, 596, 602, 601), (763, 769, 770, 764), (594, 595, 601, 600), (762, 768, 769, 763), (580, 594, 600, 576), (583, 579, 768, 762), (593, 479, 581, 599), (761, 767, 582, 477), (592, 593, 599, 598), (760, 766, 767, 761), (591, 592, 598, 597), (759, 765, 766, 760), (590, 591, 597, 596), (758, 764, 765, 759), (589, 590, 596, 595), (757, 763, 764, 758), (588, 589, 595, 594), (756, 762, 763, 757), (478, 588, 594, 580), (476, 583, 762, 756), (581, 479, 477, 582), (568, 612, 618, 564), (612, 613, 619, 618), (613, 614, 620, 619), (614, 615, 621, 620), (615, 616, 622, 621), (616, 617, 623, 622), (617, 569, 565, 623), (564, 618, 624, 562), (618, 619, 625, 624), (619, 620, 626, 625), (620, 621, 627, 626), (621, 622, 628, 627), (622, 623, 629, 628), (623, 565, 563, 629), (562, 624, 630, 586), (624, 625, 631, 630), (625, 626, 632, 631), (626, 627, 633, 632), (627, 628, 634, 633), (628, 629, 635, 634), (629, 563, 587, 635), (586, 630, 636, 528), (630, 631, 637, 636), (631, 632, 638, 637), (632, 633, 639, 638), (633, 634, 640, 639), (634, 635, 641, 640), (635, 587, 529, 641), (528, 636, 642, 524), (636, 637, 643, 642), (637, 638, 644, 643), (638, 639, 645, 644), (639, 640, 646, 645), (640, 641, 647, 646), (641, 529, 525, 647), (524, 642, 648, 520), (642, 643, 649, 648), (643, 644, 650, 649), (644, 645, 651, 650), (645, 646, 652, 651), (646, 647, 653, 652), (647, 525, 521, 653), (520, 648, 654, 516), (648, 649, 655, 654), (649, 650, 656, 655), (650, 651, 657, 656), (651, 652, 658, 657), (652, 653, 659, 658), (653, 521, 517, 659), (516, 654, 660, 512), (654, 655, 661, 660), (655, 656, 662, 661), (656, 657, 663, 662), (657, 658, 664, 663), (658, 659, 665, 664), (659, 517, 513, 665), (512, 660, 666, 508), (660, 661, 667, 666), (661, 662, 668, 667), (662, 663, 669, 668), (663, 664, 670, 669), (664, 665, 671, 670), (665, 513, 509, 671), (508, 666, 672, 506), (666, 667, 673, 672), (667, 668, 674, 673), (668, 669, 675, 674), (669, 670, 676, 675), (670, 671, 677, 676), (671, 509, 507, 677), (506, 672, 678, 536), (672, 673, 679, 678), (673, 674, 680, 679), (674, 675, 681, 680), (675, 676, 682, 681), (676, 677, 683, 682), (677, 507, 537, 683), (536, 678, 684, 534), (678, 679, 685, 684), (679, 680, 686, 685), (680, 681, 687, 686), (681, 682, 688, 687), (682, 683, 689, 688), (683, 537, 535, 689), (534, 684, 690, 542), (684, 685, 691, 690), (685, 686, 692, 691), (686, 687, 693, 692), (687, 688, 694, 693), (688, 689, 695, 694), (689, 535, 543, 695), (542, 690, 696, 546), (690, 691, 697, 696), (691, 692, 698, 697), (692, 693, 699, 698), (693, 694, 700, 699), (694, 695, 701, 700), (695, 543, 547, 701), (546, 696, 702, 550), (696, 697, 703, 702), (697, 698, 704, 703), (698, 699, 705, 704), (699, 700, 706, 705), (700, 701, 707, 706), (701, 547, 551, 707), (550, 702, 708, 554), (702, 703, 709, 708), (703, 704, 710, 709), (704, 705, 711, 710), (705, 706, 712, 711), (706, 707, 713, 712), (707, 551, 555, 713), (554, 708, 714, 558), (708, 709, 715, 714), (709, 710, 716, 715), (710, 711, 717, 716), (711, 712, 718, 717), (712, 713, 719, 718), (713, 555, 559, 719), (558, 714, 720, 500), (714, 715, 721, 720), (715, 716, 722, 721), (716, 717, 723, 722), (717, 718, 724, 723), (718, 719, 725, 724), (719, 559, 501, 725), (500, 720, 726, 496), (720, 721, 727, 726), (721, 722, 728, 727), (722, 723, 729, 728), (723, 724, 730, 729), (724, 725, 731, 730), (725, 501, 497, 731), (496, 726, 732, 492), (726, 727, 733, 732), (727, 728, 734, 733), (728, 729, 735, 734), (729, 730, 736, 735), (730, 731, 737, 736), (731, 497, 493, 737), (492, 732, 738, 488), (732, 733, 739, 738), (733, 734, 740, 739), (734, 735, 741, 740), (735, 736, 742, 741), (736, 737, 743, 742), (737, 493, 489, 743), (488, 738, 744, 484), (738, 739, 745, 744), (739, 740, 746, 745), (740, 741, 747, 746), (741, 742, 748, 747), (742, 743, 749, 748), (743, 489, 485, 749), (484, 744, 750, 480), (744, 745, 751, 750), (745, 746, 752, 751), (746, 747, 753, 752), (747, 748, 754, 753), (748, 749, 755, 754), (749, 485, 481, 755), (478, 480, 750, 588), (588, 750, 751, 589), (589, 751, 752, 590), (590, 752, 753, 591), (591, 753, 754, 592), (592, 754, 755, 593), (593, 755, 481, 479), (571, 567, 786, 780), (780, 786, 787, 781), (781, 787, 788, 782), (782, 788, 789, 783), (783, 789, 790, 784), (784, 790, 791, 785), (785, 791, 566, 570), (567, 560, 792, 786), (786, 792, 793, 787), (787, 793, 794, 788), (788, 794, 795, 789), (789, 795, 796, 790), (790, 796, 797, 791), (791, 797, 561, 566), (560, 584, 798, 792), (792, 798, 799, 793), (793, 799, 800, 794), (794, 800, 801, 795), (795, 801, 802, 796), (796, 802, 803, 797), (797, 803, 585, 561), (584, 531, 804, 798), (798, 804, 805, 799), (799, 805, 806, 800), (800, 806, 807, 801), (801, 807, 808, 802), (802, 808, 809, 803), (803, 809, 530, 585), (531, 527, 810, 804), (804, 810, 811, 805), (805, 811, 812, 806), (806, 812, 813, 807), (807, 813, 814, 808), (808, 814, 815, 809), (809, 815, 526, 530), (527, 523, 816, 810), (810, 816, 817, 811), (811, 817, 818, 812), (812, 818, 819, 813), (813, 819, 820, 814), (814, 820, 821, 815), (815, 821, 522, 526), (523, 519, 822, 816), (816, 822, 823, 817), (817, 823, 824, 818), (818, 824, 825, 819), (819, 825, 826, 820), (820, 826, 827, 821), (821, 827, 518, 522), (519, 515, 828, 822), (822, 828, 829, 823), (823, 829, 830, 824), (824, 830, 831, 825), (825, 831, 832, 826), (826, 832, 833, 827), (827, 833, 514, 518), (515, 511, 834, 828), (828, 834, 835, 829), (829, 835, 836, 830), (830, 836, 837, 831), (831, 837, 838, 832), (832, 838, 839, 833), (833, 839, 510, 514), (511, 504, 840, 834), (834, 840, 841, 835), (835, 841, 842, 836), (836, 842, 843, 837), (837, 843, 844, 838), (838, 844, 845, 839), (839, 845, 505, 510), (504, 539, 846, 840), (840, 846, 847, 841), (841, 847, 848, 842), (842, 848, 849, 843), (843, 849, 850, 844), (844, 850, 851, 845), (845, 851, 538, 505), (539, 532, 852, 846), (846, 852, 853, 847), (847, 853, 854, 848), (848, 854, 855, 849), (849, 855, 856, 850), (850, 856, 857, 851), (851, 857, 533, 538), (532, 540, 858, 852), (852, 858, 859, 853), (853, 859, 860, 854), (854, 860, 861, 855), (855, 861, 862, 856), (856, 862, 863, 857), (857, 863, 541, 533), (540, 544, 864, 858), (858, 864, 865, 859), (859, 865, 866, 860), (860, 866, 867, 861), (861, 867, 868, 862), (862, 868, 869, 863), (863, 869, 545, 541), (544, 548, 870, 864), (864, 870, 871, 865), (865, 871, 872, 866), (866, 872, 873, 867), (867, 873, 874, 868), (868, 874, 875, 869), (869, 875, 549, 545), (548, 552, 876, 870), (870, 876, 877, 871), (871, 877, 878, 872), (872, 878, 879, 873), (873, 879, 880, 874), (874, 880, 881, 875), (875, 881, 553, 549), (552, 556, 882, 876), (876, 882, 883, 877), (877, 883, 884, 878), (878, 884, 885, 879), (879, 885, 886, 880), (880, 886, 887, 881), (881, 887, 557, 553), (556, 503, 888, 882), (882, 888, 889, 883), (883, 889, 890, 884), (884, 890, 891, 885), (885, 891, 892, 886), (886, 892, 893, 887), (887, 893, 502, 557), (503, 499, 894, 888), (888, 894, 895, 889), (889, 895, 896, 890), (890, 896, 897, 891), (891, 897, 898, 892), (892, 898, 899, 893), (893, 899, 498, 502), (499, 495, 900, 894), (894, 900, 901, 895), (895, 901, 902, 896), (896, 902, 903, 897), (897, 903, 904, 898), (898, 904, 905, 899), (899, 905, 494, 498), (495, 491, 906, 900), (900, 906, 907, 901), (901, 907, 908, 902), (902, 908, 909, 903), (903, 909, 910, 904), (904, 910, 911, 905), (905, 911, 490, 494), (491, 487, 912, 906), (906, 912, 913, 907), (907, 913, 914, 908), (908, 914, 915, 909), (909, 915, 916, 910), (910, 916, 917, 911), (911, 917, 486, 490), (487, 483, 918, 912), (912, 918, 919, 913), (913, 919, 920, 914), (914, 920, 921, 915), (915, 921, 922, 916), (916, 922, 923, 917), (917, 923, 482, 486), (476, 756, 918, 483), (756, 757, 919, 918), (757, 758, 920, 919), (758, 759, 921, 920), (759, 760, 922, 921), (760, 761, 923, 922), (761, 477, 482, 923)])
me_plane_153.polygons.foreach_set('use_smooth', [True] * 897)
_k = set([(0, 2), (0, 27), (1, 7), (1, 9), (2, 3), (3, 4), (4, 5), (5, 6), (6, 7), (8, 14), (8, 16), (9, 10), (10, 11), (11, 12), (12, 13), (13, 14), (15, 21), (15, 22), (16, 17), (17, 18), (18, 19), (19, 20), (20, 21), (22, 23), (23, 24), (24, 25), (25, 26), (26, 27)])
me_plane_153.attributes.new('sharp_edge', 'BOOLEAN', 'EDGE').data.foreach_set('value', [ (min(e.vertices), max(e.vertices)) in _k for e in me_plane_153.edges])
me_plane_153.materials.append(None)
me_plane_153.use_remesh_preserve_volume = False
me_plane_153.use_remesh_preserve_attributes = False
me_plane_153.use_mirror_vertex_groups = False
me_plane_153.update()

# ---- objects
ob_plane_142 = bpy.data.objects.new('Plane.142', me_plane_151)
ob_plane_143 = bpy.data.objects.new('Plane.143', me_plane_152)
ob_plane_144 = bpy.data.objects.new('Plane.144', me_plane_153)

# ---- transforms, parenting, visibility, modifiers, constraints
ob_plane_142.location = (0.0, 0.0, 0.0)
ob_plane_142.hide_render = True
ob_plane_142.display_type = 'WIRE'
ob_plane_142.show_in_front = True
ob_plane_142.lineart.crease_threshold = 0.0
_m = ob_plane_142.modifiers.new('Auto Smooth', 'NODES')
_m.node_group = ng_auto_smooth
_gi = [s.identifier for s in ng_auto_smooth.interface.items_tree if s.item_type == 'SOCKET' and s.in_out == 'INPUT']
_m[_gi[1]] = 3.142  # Angle
ob_plane_143.parent = ob_plane_142
ob_plane_143.matrix_parent_inverse = Matrix(((1.0, 0.0, 0.0, -0.0), (0.0, 1.0, 0.0, -24.2), (0.0, 0.0, 1.0, -0.0), (0.0, 0.0, 0.0, 1.0)))
ob_plane_143.location = (0.0, 24.2, 0.0)
ob_plane_143.lineart.crease_threshold = 0.0
_vg = ob_plane_143.vertex_groups.new(name='conform')
_m = ob_plane_143.modifiers.new('Auto Smooth', 'NODES')
_m.node_group = ng_auto_smooth
_gi = [s.identifier for s in ng_auto_smooth.interface.items_tree if s.item_type == 'SOCKET' and s.in_out == 'INPUT']
_m[_gi[1]] = 3.142  # Angle
ob_plane_144.parent = ob_plane_143
ob_plane_144.location = (0.0, 0.0, 0.1553)
ob_plane_144.lineart.crease_threshold = 0.0
_m = ob_plane_144.modifiers.new('Auto Smooth', 'NODES')
_m.node_group = ng_auto_smooth
_gi = [s.identifier for s in ng_auto_smooth.interface.items_tree if s.item_type == 'SOCKET' and s.in_out == 'INPUT']
_m[_gi[1]] = 3.142  # Angle

# ---- collection membership
col_collection_1.objects.link(ob_plane_142)
col_collection_1.objects.link(ob_plane_143)
col_collection_1.objects.link(ob_plane_144)

# ---- scene / render settings (as saved in the file)
scene.frame_start = 0; scene.frame_end = 250; scene.frame_set(0)
scene.render.engine = 'CYCLES'
scene.render.dither_intensity = 0.0
scene.cycles.use_denoising = False
scene.cycles.samples = 32
scene.cycles.sampling_pattern = 'TABULATED_SOBOL'
scene.cycles.use_adaptive_sampling = False
scene.cycles.use_light_tree = False
scene.cycles.blur_glossy = 0.0
scene.cycles.sample_clamp_indirect = 0.0
scene.view_settings.view_transform = 'Filmic'
scene.view_settings.exposure = 2.0
scene.view_settings.gamma = 1.3
bpy.context.view_layer.update()

# ---- added for rendering (the .blend has no active camera and no usable light): camera, sun
cam_auto = bpy.data.cameras.new('AutoCamera')
cam_auto.lens = 50.0
cam_auto.sensor_width = 36.0
cam_auto.clip_end = 1000.0
ob_auto_camera = bpy.data.objects.new('AutoCamera', cam_auto)
scene.collection.objects.link(ob_auto_camera)
ob_auto_camera.location = (1.85287, -2.22344, 1.47506)
ob_auto_camera.rotation_euler = (1.09748, -7.21219e-08, 0.694738)
scene.camera = ob_auto_camera
light_auto_sun = bpy.data.lights.new('AutoSun', 'SUN')
light_auto_sun.energy = 3.0
light_auto_sun.angle = 0.0523599
ob_auto_sun = bpy.data.objects.new('AutoSun', light_auto_sun)
scene.collection.objects.link(ob_auto_sun)
ob_auto_sun.rotation_euler = (0.872665, 0.174533, 0.523599)
bpy.context.view_layer.update()
